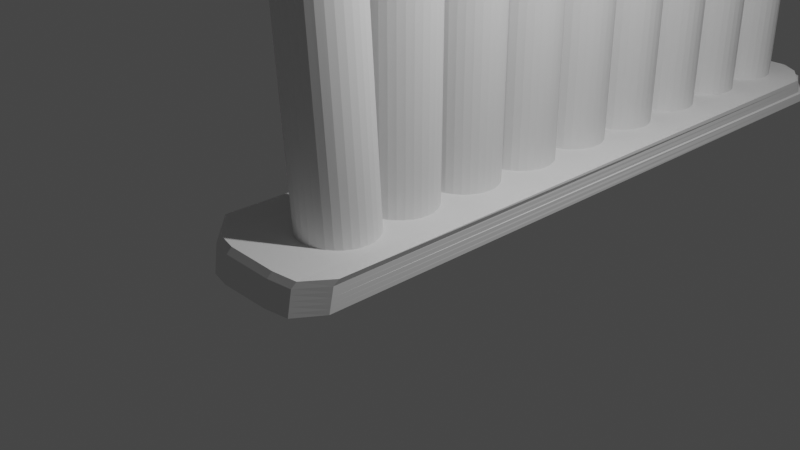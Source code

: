 # Source: woodenwall.blend  (saved by Blender 2.90.8; exported with 4.5.12 LTS)
import bpy
from mathutils import Matrix  # noqa: F401  (used for matrix-valued properties, if any)

bpy.ops.wm.read_factory_settings(use_empty=True)
scene = bpy.context.scene
scene.name = 'Scene'

# ---- collections
col_collection = bpy.data.collections.new('Collection'); scene.collection.children.link(col_collection)

# ---- world
world_world = bpy.data.worlds.new('World'); scene.world = world_world
world_world.use_nodes = True; world_world.node_tree.nodes.clear()
_N = world_world.node_tree.nodes; _L = world_world.node_tree.links
n0 = _N.new('ShaderNodeOutputWorld'); n0.name = 'World Output'; n0.location = (300, 300)
n1 = _N.new('ShaderNodeBackground'); n1.name = 'Background'; n1.location = (10, 300)
n1.inputs[0].default_value = (0.05088, 0.05088, 0.05088, 1.0)
_L.new(n1.outputs[0], n0.inputs[0])
n0.is_active_output = True
world_world.color = (0.05088, 0.05088, 0.05088)
world_world.use_sun_shadow = False
world_world.sun_shadow_jitter_overblur = 0.0

# ---- cameras
cam_camera = bpy.data.cameras.new('Camera')
cam_camera.clip_end = 100.0
cam_camera.ortho_scale = 7.314

# ---- lights
light_light = bpy.data.lights.new('Light', 'POINT')
light_light.transmission_factor = 0.0
light_light.energy = 1000.0
light_light.shadow_soft_size = 0.1
light_light.shadow_maximum_resolution = 0.006
light_light.use_absolute_resolution = True

# ---- meshes
me_cylinder = bpy.data.meshes.new('Cylinder')
me_cylinder.from_pydata([(3.737e-08, 0.4151, -0.04863), (3.737e-08, 0.4151, 7.065), (0.08373, 0.4068, -0.04863), (0.08373, 0.4068, 7.065), (0.1642, 0.3824, -0.04863), (0.1642, 0.3824, 7.065), (0.2384, 0.3428, -0.04863), (0.2384, 0.3428, 7.065), (0.3035, 0.2894, -0.04863), (0.3035, 0.2894, 7.065), (0.3569, 0.2243, -0.04863), (0.3569, 0.2243, 7.065), (0.3965, 0.1501, -0.04863), (0.3965, 0.1501, 7.065), (0.4209, 0.06963, -0.04863), (0.4209, 0.06963, 7.065), (0.4292, -0.0141, -0.04863), (0.4292, -0.0141, 7.065), (0.4209, -0.09783, -0.04863), (0.4209, -0.09783, 7.065), (0.3965, -0.1783, -0.04863), (0.3965, -0.1783, 7.065), (0.3569, -0.2525, -0.04863), (0.3569, -0.2525, 7.065), (0.3035, -0.3176, -0.04863), (0.3035, -0.3176, 7.065), (0.2384, -0.371, -0.04863), (0.2384, -0.371, 7.065), (0.1642, -0.4106, -0.04863), (0.1642, -0.4106, 7.065), (0.08373, -0.435, -0.04863), (0.08373, -0.435, 7.065), (-1.025e-07, -0.4433, -0.04863), (-1.025e-07, -0.4433, 7.065), (-0.08373, -0.435, -0.04863), (-0.08373, -0.435, 7.065), (-0.1642, -0.4106, -0.04863), (-0.1642, -0.4106, 7.065), (-0.2384, -0.371, -0.04863), (-0.2384, -0.371, 7.065), (-0.3035, -0.3176, -0.04863), (-0.3035, -0.3176, 7.065), (-0.3569, -0.2525, -0.04863), (-0.3569, -0.2525, 7.065), (-0.3965, -0.1783, -0.04863), (-0.3965, -0.1783, 7.065), (-0.4209, -0.09783, -0.04863), (-0.4209, -0.09783, 7.065), (-0.4292, -0.0141, -0.04863), (-0.4292, -0.0141, 7.065), (-0.4209, 0.06963, -0.04863), (-0.4209, 0.06963, 7.065), (-0.3965, 0.1501, -0.04863), (-0.3965, 0.1501, 7.065), (-0.3569, 0.2243, -0.04863), (-0.3569, 0.2243, 7.065), (-0.3035, 0.2894, -0.04863), (-0.3035, 0.2894, 7.065), (-0.2384, 0.3428, -0.04863), (-0.2384, 0.3428, 7.065), (-0.1642, 0.3824, -0.04863), (-0.1642, 0.3824, 7.065), (-0.08373, 0.4068, -0.04863), (-0.08373, 0.4068, 7.065), (0.008584, 1.309, -0.04554), (0.008584, 1.309, 7.068), (0.09231, 1.301, -0.04554), (0.09231, 1.301, 7.068), (0.1728, 1.276, -0.04554), (0.1728, 1.276, 7.068), (0.247, 1.236, -0.04554), (0.247, 1.236, 7.068), (0.3121, 1.183, -0.04554), (0.3121, 1.183, 7.068), (0.3654, 1.118, -0.04554), (0.3654, 1.118, 7.068), (0.4051, 1.044, -0.04554), (0.4051, 1.044, 7.068), (0.4295, 0.9633, -0.04554), (0.4295, 0.9633, 7.068), (0.4378, 0.8796, -0.04554), (0.4378, 0.8796, 7.068), (0.4295, 0.7958, -0.04554), (0.4295, 0.7958, 7.068), (0.4051, 0.7153, -0.04554), (0.4051, 0.7153, 7.068), (0.3654, 0.6411, -0.04554), (0.3654, 0.6411, 7.068), (0.3121, 0.5761, -0.04554), (0.3121, 0.5761, 7.068), (0.247, 0.5227, -0.04554), (0.247, 0.5227, 7.068), (0.1728, 0.4831, -0.04554), (0.1728, 0.4831, 7.068), (0.09231, 0.4586, -0.04554), (0.09231, 0.4586, 7.068), (0.008583, 0.4504, -0.04554), (0.008583, 0.4504, 7.068), (-0.07515, 0.4586, -0.04554), (-0.07515, 0.4586, 7.068), (-0.1557, 0.4831, -0.04554), (-0.1557, 0.4831, 7.068), (-0.2299, 0.5227, -0.04554), (-0.2299, 0.5227, 7.068), (-0.2949, 0.5761, -0.04554), (-0.2949, 0.5761, 7.068), (-0.3483, 0.6411, -0.04554), (-0.3483, 0.6411, 7.068), (-0.3879, 0.7153, -0.04554), (-0.3879, 0.7153, 7.068), (-0.4124, 0.7958, -0.04554), (-0.4124, 0.7958, 7.068), (-0.4206, 0.8796, -0.04554), (-0.4206, 0.8796, 7.068), (-0.4124, 0.9633, -0.04554), (-0.4124, 0.9633, 7.068), (-0.3879, 1.044, -0.04554), (-0.3879, 1.044, 7.068), (-0.3483, 1.118, -0.04554), (-0.3483, 1.118, 7.068), (-0.2949, 1.183, -0.04554), (-0.2949, 1.183, 7.068), (-0.2299, 1.236, -0.04554), (-0.2299, 1.236, 7.068), (-0.1557, 1.276, -0.04554), (-0.1557, 1.276, 7.068), (-0.07515, 1.301, -0.04554), (-0.07515, 1.301, 7.068), (0.001315, 2.199, -0.0717), (0.001315, 2.199, 7.042), (0.08504, 2.191, -0.0717), (0.08504, 2.191, 7.042), (0.1656, 2.167, -0.0717), (0.1656, 2.167, 7.042), (0.2398, 2.127, -0.0717), (0.2398, 2.127, 7.042), (0.3048, 2.074, -0.0717), (0.3048, 2.074, 7.042), (0.3582, 2.009, -0.0717), (0.3582, 2.009, 7.042), (0.3978, 1.934, -0.0717), (0.3978, 1.934, 7.042), (0.4223, 1.854, -0.0717), (0.4223, 1.854, 7.042), (0.4305, 1.77, -0.0717), (0.4305, 1.77, 7.042), (0.4223, 1.686, -0.0717), (0.4223, 1.686, 7.042), (0.3978, 1.606, -0.0717), (0.3978, 1.606, 7.042), (0.3582, 1.532, -0.0717), (0.3582, 1.532, 7.042), (0.3048, 1.467, -0.0717), (0.3048, 1.467, 7.042), (0.2398, 1.413, -0.0717), (0.2398, 1.413, 7.042), (0.1656, 1.374, -0.0717), (0.1656, 1.374, 7.042), (0.08504, 1.349, -0.0717), (0.08504, 1.349, 7.042), (0.001315, 1.341, -0.0717), (0.001315, 1.341, 7.042), (-0.08242, 1.349, -0.0717), (-0.08242, 1.349, 7.042), (-0.1629, 1.374, -0.0717), (-0.1629, 1.374, 7.042), (-0.2371, 1.413, -0.0717), (-0.2371, 1.413, 7.042), (-0.3022, 1.467, -0.0717), (-0.3022, 1.467, 7.042), (-0.3555, 1.532, -0.0717), (-0.3555, 1.532, 7.042), (-0.3952, 1.606, -0.0717), (-0.3952, 1.606, 7.042), (-0.4196, 1.686, -0.0717), (-0.4196, 1.686, 7.042), (-0.4279, 1.77, -0.0717), (-0.4279, 1.77, 7.042), (-0.4196, 1.854, -0.0717), (-0.4196, 1.854, 7.042), (-0.3952, 1.934, -0.0717), (-0.3952, 1.934, 7.042), (-0.3555, 2.009, -0.0717), (-0.3555, 2.009, 7.042), (-0.3022, 2.074, -0.0717), (-0.3022, 2.074, 7.042), (-0.2371, 2.127, -0.0717), (-0.2371, 2.127, 7.042), (-0.1629, 2.167, -0.0717), (-0.1629, 2.167, 7.042), (-0.08241, 2.191, -0.0717), (-0.08241, 2.191, 7.042), (-0.005954, 3.09, -0.09787), (-0.005954, 3.09, 7.016), (0.07778, 3.082, -0.09787), (0.07778, 3.082, 7.016), (0.1583, 3.057, -0.09787), (0.1583, 3.057, 7.016), (0.2325, 3.018, -0.09787), (0.2325, 3.018, 7.016), (0.2975, 2.964, -0.09787), (0.2975, 2.964, 7.016), (0.3509, 2.899, -0.09787), (0.3509, 2.899, 7.016), (0.3906, 2.825, -0.09787), (0.3906, 2.825, 7.016), (0.415, 2.745, -0.09787), (0.415, 2.745, 7.016), (0.4232, 2.661, -0.09787), (0.4232, 2.661, 7.016), (0.415, 2.577, -0.09787), (0.415, 2.577, 7.016), (0.3906, 2.497, -0.09787), (0.3906, 2.497, 7.016), (0.3509, 2.422, -0.09787), (0.3509, 2.422, 7.016), (0.2975, 2.357, -0.09787), (0.2975, 2.357, 7.016), (0.2325, 2.304, -0.09787), (0.2325, 2.304, 7.016), (0.1583, 2.264, -0.09787), (0.1583, 2.264, 7.016), (0.07778, 2.24, -0.09787), (0.07778, 2.24, 7.016), (-0.005954, 2.232, -0.09787), (-0.005954, 2.232, 7.016), (-0.08968, 2.24, -0.09787), (-0.08968, 2.24, 7.016), (-0.1702, 2.264, -0.09787), (-0.1702, 2.264, 7.016), (-0.2444, 2.304, -0.09787), (-0.2444, 2.304, 7.016), (-0.3094, 2.357, -0.09787), (-0.3094, 2.357, 7.016), (-0.3628, 2.422, -0.09787), (-0.3628, 2.422, 7.016), (-0.4025, 2.497, -0.09787), (-0.4025, 2.497, 7.016), (-0.4269, 2.577, -0.09787), (-0.4269, 2.577, 7.016), (-0.4351, 2.661, -0.09787), (-0.4351, 2.661, 7.016), (-0.4269, 2.745, -0.09787), (-0.4269, 2.745, 7.016), (-0.4025, 2.825, -0.09787), (-0.4025, 2.825, 7.016), (-0.3628, 2.899, -0.09787), (-0.3628, 2.899, 7.016), (-0.3094, 2.964, -0.09787), (-0.3094, 2.964, 7.016), (-0.2444, 3.018, -0.09787), (-0.2444, 3.018, 7.016), (-0.1702, 3.057, -0.09787), (-0.1702, 3.057, 7.016), (-0.08968, 3.082, -0.09787), (-0.08968, 3.082, 7.016), (0.001623, 3.979, -0.08161), (0.001623, 3.979, 7.032), (0.08535, 3.971, -0.08161), (0.08535, 3.971, 7.032), (0.1659, 3.946, -0.08161), (0.1659, 3.946, 7.032), (0.2401, 3.907, -0.08161), (0.2401, 3.907, 7.032), (0.3051, 3.853, -0.08161), (0.3051, 3.853, 7.032), (0.3585, 3.788, -0.08161), (0.3585, 3.788, 7.032), (0.3981, 3.714, -0.08161), (0.3981, 3.714, 7.032), (0.4226, 3.633, -0.08161), (0.4226, 3.633, 7.032), (0.4308, 3.55, -0.08161), (0.4308, 3.55, 7.032), (0.4226, 3.466, -0.08161), (0.4226, 3.466, 7.032), (0.3981, 3.385, -0.08161), (0.3981, 3.385, 7.032), (0.3585, 3.311, -0.08161), (0.3585, 3.311, 7.032), (0.3051, 3.246, -0.08161), (0.3051, 3.246, 7.032), (0.2401, 3.193, -0.08161), (0.2401, 3.193, 7.032), (0.1659, 3.153, -0.08161), (0.1659, 3.153, 7.032), (0.08535, 3.129, -0.08161), (0.08535, 3.129, 7.032), (0.001623, 3.121, -0.08161), (0.001623, 3.121, 7.032), (-0.08211, 3.129, -0.08161), (-0.08211, 3.129, 7.032), (-0.1626, 3.153, -0.08161), (-0.1626, 3.153, 7.032), (-0.2368, 3.193, -0.08161), (-0.2368, 3.193, 7.032), (-0.3019, 3.246, -0.08161), (-0.3019, 3.246, 7.032), (-0.3552, 3.311, -0.08161), (-0.3552, 3.311, 7.032), (-0.3949, 3.385, -0.08161), (-0.3949, 3.385, 7.032), (-0.4193, 3.466, -0.08161), (-0.4193, 3.466, 7.032), (-0.4276, 3.55, -0.08161), (-0.4276, 3.55, 7.032), (-0.4193, 3.633, -0.08161), (-0.4193, 3.633, 7.032), (-0.3949, 3.714, -0.08161), (-0.3949, 3.714, 7.032), (-0.3552, 3.788, -0.08161), (-0.3552, 3.788, 7.032), (-0.3019, 3.853, -0.08161), (-0.3019, 3.853, 7.032), (-0.2368, 3.907, -0.08161), (-0.2368, 3.907, 7.032), (-0.1626, 3.946, -0.08161), (-0.1626, 3.946, 7.032), (-0.08211, 3.971, -0.08161), (-0.08211, 3.971, 7.032), (-0.00331, 4.882, -0.1779), (-0.00331, 4.882, 6.936), (0.08042, 4.874, -0.1779), (0.08042, 4.874, 6.936), (0.1609, 4.849, -0.1779), (0.1609, 4.849, 6.936), (0.2351, 4.81, -0.1779), (0.2351, 4.81, 6.936), (0.3002, 4.756, -0.1779), (0.3002, 4.756, 6.936), (0.3535, 4.691, -0.1779), (0.3535, 4.691, 6.936), (0.3932, 4.617, -0.1779), (0.3932, 4.617, 6.936), (0.4176, 4.537, -0.1779), (0.4176, 4.537, 6.936), (0.4259, 4.453, -0.1779), (0.4259, 4.453, 6.936), (0.4176, 4.369, -0.1779), (0.4176, 4.369, 6.936), (0.3932, 4.289, -0.1779), (0.3932, 4.289, 6.936), (0.3535, 4.214, -0.1779), (0.3535, 4.214, 6.936), (0.3002, 4.149, -0.1779), (0.3002, 4.149, 6.936), (0.2351, 4.096, -0.1779), (0.2351, 4.096, 6.936), (0.1609, 4.056, -0.1779), (0.1609, 4.056, 6.936), (0.08042, 4.032, -0.1779), (0.08042, 4.032, 6.936), (-0.00331, 4.024, -0.1779), (-0.00331, 4.024, 6.936), (-0.08704, 4.032, -0.1779), (-0.08704, 4.032, 6.936), (-0.1676, 4.056, -0.1779), (-0.1676, 4.056, 6.936), (-0.2418, 4.096, -0.1779), (-0.2418, 4.096, 6.936), (-0.3068, 4.149, -0.1779), (-0.3068, 4.149, 6.936), (-0.3602, 4.214, -0.1779), (-0.3602, 4.214, 6.936), (-0.3998, 4.289, -0.1779), (-0.3998, 4.289, 6.936), (-0.4242, 4.369, -0.1779), (-0.4242, 4.369, 6.936), (-0.4325, 4.453, -0.1779), (-0.4325, 4.453, 6.936), (-0.4242, 4.537, -0.1779), (-0.4242, 4.537, 6.936), (-0.3998, 4.617, -0.1779), (-0.3998, 4.617, 6.936), (-0.3602, 4.691, -0.1779), (-0.3602, 4.691, 6.936), (-0.3068, 4.756, -0.1779), (-0.3068, 4.756, 6.936), (-0.2418, 4.81, -0.1779), (-0.2418, 4.81, 6.936), (-0.1676, 4.849, -0.1779), (-0.1676, 4.849, 6.936), (-0.08704, 4.874, -0.1779), (-0.08704, 4.874, 6.936), (-0.0002087, 5.785, -0.1215), (-0.0002087, 5.785, 6.992), (0.08352, 5.777, -0.1215), (0.08352, 5.777, 6.992), (0.164, 5.753, -0.1215), (0.164, 5.753, 6.992), (0.2382, 5.713, -0.1215), (0.2382, 5.713, 6.992), (0.3033, 5.659, -0.1215), (0.3033, 5.659, 6.992), (0.3566, 5.594, -0.1215), (0.3566, 5.594, 6.992), (0.3963, 5.52, -0.1215), (0.3963, 5.52, 6.992), (0.4207, 5.44, -0.1215), (0.4207, 5.44, 6.992), (0.429, 5.356, -0.1215), (0.429, 5.356, 6.992), (0.4207, 5.272, -0.1215), (0.4207, 5.272, 6.992), (0.3963, 5.192, -0.1215), (0.3963, 5.192, 6.992), (0.3566, 5.118, -0.1215), (0.3566, 5.118, 6.992), (0.3033, 5.053, -0.1215), (0.3033, 5.053, 6.992), (0.2382, 4.999, -0.1215), (0.2382, 4.999, 6.992), (0.164, 4.959, -0.1215), (0.164, 4.959, 6.992), (0.08352, 4.935, -0.1215), (0.08352, 4.935, 6.992), (-0.0002088, 4.927, -0.1215), (-0.0002088, 4.927, 6.992), (-0.08394, 4.935, -0.1215), (-0.08394, 4.935, 6.992), (-0.1645, 4.959, -0.1215), (-0.1645, 4.959, 6.992), (-0.2387, 4.999, -0.1215), (-0.2387, 4.999, 6.992), (-0.3037, 5.053, -0.1215), (-0.3037, 5.053, 6.992), (-0.3571, 5.118, -0.1215), (-0.3571, 5.118, 6.992), (-0.3967, 5.192, -0.1215), (-0.3967, 5.192, 6.992), (-0.4211, 5.272, -0.1215), (-0.4211, 5.272, 6.992), (-0.4294, 5.356, -0.1215), (-0.4294, 5.356, 6.992), (-0.4211, 5.44, -0.1215), (-0.4211, 5.44, 6.992), (-0.3967, 5.52, -0.1215), (-0.3967, 5.52, 6.992), (-0.3571, 5.594, -0.1215), (-0.3571, 5.594, 6.992), (-0.3037, 5.659, -0.1215), (-0.3037, 5.659, 6.992), (-0.2387, 5.713, -0.1215), (-0.2387, 5.713, 6.992), (-0.1645, 5.753, -0.1215), (-0.1645, 5.753, 6.992), (-0.08394, 5.777, -0.1215), (-0.08394, 5.777, 6.992), (0.002892, 6.688, -0.1911), (0.002892, 6.688, 6.923), (0.08662, 6.68, -0.1911), (0.08662, 6.68, 6.923), (0.1671, 6.656, -0.1911), (0.1671, 6.656, 6.923), (0.2413, 6.616, -0.1911), (0.2413, 6.616, 6.923), (0.3064, 6.563, -0.1911), (0.3064, 6.563, 6.923), (0.3597, 6.498, -0.1911), (0.3597, 6.498, 6.923), (0.3994, 6.423, -0.1911), (0.3994, 6.423, 6.923), (0.4238, 6.343, -0.1911), (0.4238, 6.343, 6.923), (0.4321, 6.259, -0.1911), (0.4321, 6.259, 6.923), (0.4238, 6.175, -0.1911), (0.4238, 6.175, 6.923), (0.3994, 6.095, -0.1911), (0.3994, 6.095, 6.923), (0.3597, 6.021, -0.1911), (0.3597, 6.021, 6.923), (0.3064, 5.956, -0.1911), (0.3064, 5.956, 6.923), (0.2413, 5.902, -0.1911), (0.2413, 5.902, 6.923), (0.1671, 5.863, -0.1911), (0.1671, 5.863, 6.923), (0.08662, 5.838, -0.1911), (0.08662, 5.838, 6.923), (0.002892, 5.83, -0.1911), (0.002892, 5.83, 6.923), (-0.08084, 5.838, -0.1911), (-0.08084, 5.838, 6.923), (-0.1614, 5.863, -0.1911), (-0.1614, 5.863, 6.923), (-0.2356, 5.902, -0.1911), (-0.2356, 5.902, 6.923), (-0.3006, 5.956, -0.1911), (-0.3006, 5.956, 6.923), (-0.354, 6.021, -0.1911), (-0.354, 6.021, 6.923), (-0.3936, 6.095, -0.1911), (-0.3936, 6.095, 6.923), (-0.418, 6.175, -0.1911), (-0.418, 6.175, 6.923), (-0.4263, 6.259, -0.1911), (-0.4263, 6.259, 6.923), (-0.418, 6.343, -0.1911), (-0.418, 6.343, 6.923), (-0.3936, 6.423, -0.1911), (-0.3936, 6.423, 6.923), (-0.354, 6.498, -0.1911), (-0.354, 6.498, 6.923), (-0.3006, 6.563, -0.1911), (-0.3006, 6.563, 6.923), (-0.2356, 6.616, -0.1911), (-0.2356, 6.616, 6.923), (-0.1613, 6.656, -0.1911), (-0.1613, 6.656, 6.923), (-0.08084, 6.68, -0.1911), (-0.08084, 6.68, 6.923), (0.07182, -1.708, 7.056), (0.07182, -1.282, -0.04474), (0.1556, -1.7, 7.057), (0.1556, -1.274, -0.04424), (0.2361, -1.676, 7.058), (0.2361, -1.249, -0.04278), (0.3103, -1.636, 7.06), (0.3103, -1.21, -0.0404), (0.3753, -1.583, 7.064), (0.3753, -1.156, -0.0372), (0.4287, -1.518, 7.067), (0.4287, -1.092, -0.0333), (0.4683, -1.444, 7.072), (0.4683, -1.017, -0.02885), (0.4928, -1.364, 7.077), (0.4928, -0.9371, -0.02402), (0.501, -1.28, 7.082), (0.501, -0.8535, -0.019), (0.4928, -1.196, 7.087), (0.4928, -0.77, -0.01398), (0.4683, -1.116, 7.092), (0.4683, -0.6896, -0.009155), (0.4287, -1.042, 7.096), (0.4287, -0.6155, -0.004705), (0.3753, -0.9771, 7.1), (0.3753, -0.5506, -0.0008061), (0.3103, -0.9239, 7.103), (0.3103, -0.4973, 0.002395), (0.2361, -0.8843, 7.106), (0.2361, -0.4577, 0.004773), (0.1556, -0.8599, 7.107), (0.1556, -0.4334, 0.006237), (0.07182, -0.8517, 7.107), (0.07182, -0.4251, 0.006732), (-0.01191, -0.8599, 7.107), (-0.01191, -0.4334, 0.006237), (-0.09242, -0.8843, 7.106), (-0.09242, -0.4577, 0.004773), (-0.1666, -0.9239, 7.103), (-0.1666, -0.4973, 0.002395), (-0.2317, -0.9771, 7.1), (-0.2317, -0.5506, -0.0008061), (-0.285, -1.042, 7.096), (-0.285, -0.6155, -0.004705), (-0.3247, -1.116, 7.092), (-0.3247, -0.6896, -0.009155), (-0.3491, -1.196, 7.087), (-0.3491, -0.77, -0.01398), (-0.3574, -1.28, 7.082), (-0.3574, -0.8535, -0.019), (-0.3491, -1.364, 7.077), (-0.3491, -0.9371, -0.02402), (-0.3247, -1.444, 7.072), (-0.3247, -1.017, -0.02885), (-0.285, -1.518, 7.067), (-0.285, -1.092, -0.0333), (-0.2317, -1.583, 7.064), (-0.2317, -1.156, -0.0372), (-0.1666, -1.636, 7.06), (-0.1666, -1.21, -0.0404), (-0.09242, -1.676, 7.058), (-0.09242, -1.249, -0.04278), (-0.01191, -1.7, 7.057), (-0.01191, -1.274, -0.04424)], [], [(0, 1, 3, 2), (2, 3, 5, 4), (4, 5, 7, 6), (6, 7, 9, 8), (8, 9, 11, 10), (10, 11, 13, 12), (12, 13, 15, 14), (14, 15, 17, 16), (16, 17, 19, 18), (18, 19, 21, 20), (20, 21, 23, 22), (22, 23, 25, 24), (24, 25, 27, 26), (26, 27, 29, 28), (28, 29, 31, 30), (30, 31, 33, 32), (32, 33, 35, 34), (34, 35, 37, 36), (36, 37, 39, 38), (38, 39, 41, 40), (40, 41, 43, 42), (42, 43, 45, 44), (44, 45, 47, 46), (46, 47, 49, 48), (48, 49, 51, 50), (50, 51, 53, 52), (52, 53, 55, 54), (54, 55, 57, 56), (56, 57, 59, 58), (58, 59, 61, 60), (3, 1, 63, 61, 59, 57, 55, 53, 51, 49, 47, 45, 43, 41, 39, 37, 35, 33, 31, 29, 27, 25, 23, 21, 19, 17, 15, 13, 11, 9, 7, 5), (60, 61, 63, 62), (62, 63, 1, 0), (0, 2, 4, 6, 8, 10, 12, 14, 16, 18, 20, 22, 24, 26, 28, 30, 32, 34, 36, 38, 40, 42, 44, 46, 48, 50, 52, 54, 56, 58, 60, 62), (64, 65, 67, 66), (66, 67, 69, 68), (68, 69, 71, 70), (70, 71, 73, 72), (72, 73, 75, 74), (74, 75, 77, 76), (76, 77, 79, 78), (78, 79, 81, 80), (80, 81, 83, 82), (82, 83, 85, 84), (84, 85, 87, 86), (86, 87, 89, 88), (88, 89, 91, 90), (90, 91, 93, 92), (92, 93, 95, 94), (94, 95, 97, 96), (96, 97, 99, 98), (98, 99, 101, 100), (100, 101, 103, 102), (102, 103, 105, 104), (104, 105, 107, 106), (106, 107, 109, 108), (108, 109, 111, 110), (110, 111, 113, 112), (112, 113, 115, 114), (114, 115, 117, 116), (116, 117, 119, 118), (118, 119, 121, 120), (120, 121, 123, 122), (122, 123, 125, 124), (67, 65, 127, 125, 123, 121, 119, 117, 115, 113, 111, 109, 107, 105, 103, 101, 99, 97, 95, 93, 91, 89, 87, 85, 83, 81, 79, 77, 75, 73, 71, 69), (124, 125, 127, 126), (126, 127, 65, 64), (64, 66, 68, 70, 72, 74, 76, 78, 80, 82, 84, 86, 88, 90, 92, 94, 96, 98, 100, 102, 104, 106, 108, 110, 112, 114, 116, 118, 120, 122, 124, 126), (128, 129, 131, 130), (130, 131, 133, 132), (132, 133, 135, 134), (134, 135, 137, 136), (136, 137, 139, 138), (138, 139, 141, 140), (140, 141, 143, 142), (142, 143, 145, 144), (144, 145, 147, 146), (146, 147, 149, 148), (148, 149, 151, 150), (150, 151, 153, 152), (152, 153, 155, 154), (154, 155, 157, 156), (156, 157, 159, 158), (158, 159, 161, 160), (160, 161, 163, 162), (162, 163, 165, 164), (164, 165, 167, 166), (166, 167, 169, 168), (168, 169, 171, 170), (170, 171, 173, 172), (172, 173, 175, 174), (174, 175, 177, 176), (176, 177, 179, 178), (178, 179, 181, 180), (180, 181, 183, 182), (182, 183, 185, 184), (184, 185, 187, 186), (186, 187, 189, 188), (131, 129, 191, 189, 187, 185, 183, 181, 179, 177, 175, 173, 171, 169, 167, 165, 163, 161, 159, 157, 155, 153, 151, 149, 147, 145, 143, 141, 139, 137, 135, 133), (188, 189, 191, 190), (190, 191, 129, 128), (128, 130, 132, 134, 136, 138, 140, 142, 144, 146, 148, 150, 152, 154, 156, 158, 160, 162, 164, 166, 168, 170, 172, 174, 176, 178, 180, 182, 184, 186, 188, 190), (192, 193, 195, 194), (194, 195, 197, 196), (196, 197, 199, 198), (198, 199, 201, 200), (200, 201, 203, 202), (202, 203, 205, 204), (204, 205, 207, 206), (206, 207, 209, 208), (208, 209, 211, 210), (210, 211, 213, 212), (212, 213, 215, 214), (214, 215, 217, 216), (216, 217, 219, 218), (218, 219, 221, 220), (220, 221, 223, 222), (222, 223, 225, 224), (224, 225, 227, 226), (226, 227, 229, 228), (228, 229, 231, 230), (230, 231, 233, 232), (232, 233, 235, 234), (234, 235, 237, 236), (236, 237, 239, 238), (238, 239, 241, 240), (240, 241, 243, 242), (242, 243, 245, 244), (244, 245, 247, 246), (246, 247, 249, 248), (248, 249, 251, 250), (250, 251, 253, 252), (195, 193, 255, 253, 251, 249, 247, 245, 243, 241, 239, 237, 235, 233, 231, 229, 227, 225, 223, 221, 219, 217, 215, 213, 211, 209, 207, 205, 203, 201, 199, 197), (252, 253, 255, 254), (254, 255, 193, 192), (192, 194, 196, 198, 200, 202, 204, 206, 208, 210, 212, 214, 216, 218, 220, 222, 224, 226, 228, 230, 232, 234, 236, 238, 240, 242, 244, 246, 248, 250, 252, 254), (256, 257, 259, 258), (258, 259, 261, 260), (260, 261, 263, 262), (262, 263, 265, 264), (264, 265, 267, 266), (266, 267, 269, 268), (268, 269, 271, 270), (270, 271, 273, 272), (272, 273, 275, 274), (274, 275, 277, 276), (276, 277, 279, 278), (278, 279, 281, 280), (280, 281, 283, 282), (282, 283, 285, 284), (284, 285, 287, 286), (286, 287, 289, 288), (288, 289, 291, 290), (290, 291, 293, 292), (292, 293, 295, 294), (294, 295, 297, 296), (296, 297, 299, 298), (298, 299, 301, 300), (300, 301, 303, 302), (302, 303, 305, 304), (304, 305, 307, 306), (306, 307, 309, 308), (308, 309, 311, 310), (310, 311, 313, 312), (312, 313, 315, 314), (314, 315, 317, 316), (259, 257, 319, 317, 315, 313, 311, 309, 307, 305, 303, 301, 299, 297, 295, 293, 291, 289, 287, 285, 283, 281, 279, 277, 275, 273, 271, 269, 267, 265, 263, 261), (316, 317, 319, 318), (318, 319, 257, 256), (256, 258, 260, 262, 264, 266, 268, 270, 272, 274, 276, 278, 280, 282, 284, 286, 288, 290, 292, 294, 296, 298, 300, 302, 304, 306, 308, 310, 312, 314, 316, 318), (320, 321, 323, 322), (322, 323, 325, 324), (324, 325, 327, 326), (326, 327, 329, 328), (328, 329, 331, 330), (330, 331, 333, 332), (332, 333, 335, 334), (334, 335, 337, 336), (336, 337, 339, 338), (338, 339, 341, 340), (340, 341, 343, 342), (342, 343, 345, 344), (344, 345, 347, 346), (346, 347, 349, 348), (348, 349, 351, 350), (350, 351, 353, 352), (352, 353, 355, 354), (354, 355, 357, 356), (356, 357, 359, 358), (358, 359, 361, 360), (360, 361, 363, 362), (362, 363, 365, 364), (364, 365, 367, 366), (366, 367, 369, 368), (368, 369, 371, 370), (370, 371, 373, 372), (372, 373, 375, 374), (374, 375, 377, 376), (376, 377, 379, 378), (378, 379, 381, 380), (323, 321, 383, 381, 379, 377, 375, 373, 371, 369, 367, 365, 363, 361, 359, 357, 355, 353, 351, 349, 347, 345, 343, 341, 339, 337, 335, 333, 331, 329, 327, 325), (380, 381, 383, 382), (382, 383, 321, 320), (320, 322, 324, 326, 328, 330, 332, 334, 336, 338, 340, 342, 344, 346, 348, 350, 352, 354, 356, 358, 360, 362, 364, 366, 368, 370, 372, 374, 376, 378, 380, 382), (384, 385, 387, 386), (386, 387, 389, 388), (388, 389, 391, 390), (390, 391, 393, 392), (392, 393, 395, 394), (394, 395, 397, 396), (396, 397, 399, 398), (398, 399, 401, 400), (400, 401, 403, 402), (402, 403, 405, 404), (404, 405, 407, 406), (406, 407, 409, 408), (408, 409, 411, 410), (410, 411, 413, 412), (412, 413, 415, 414), (414, 415, 417, 416), (416, 417, 419, 418), (418, 419, 421, 420), (420, 421, 423, 422), (422, 423, 425, 424), (424, 425, 427, 426), (426, 427, 429, 428), (428, 429, 431, 430), (430, 431, 433, 432), (432, 433, 435, 434), (434, 435, 437, 436), (436, 437, 439, 438), (438, 439, 441, 440), (440, 441, 443, 442), (442, 443, 445, 444), (387, 385, 447, 445, 443, 441, 439, 437, 435, 433, 431, 429, 427, 425, 423, 421, 419, 417, 415, 413, 411, 409, 407, 405, 403, 401, 399, 397, 395, 393, 391, 389), (444, 445, 447, 446), (446, 447, 385, 384), (384, 386, 388, 390, 392, 394, 396, 398, 400, 402, 404, 406, 408, 410, 412, 414, 416, 418, 420, 422, 424, 426, 428, 430, 432, 434, 436, 438, 440, 442, 444, 446), (448, 449, 451, 450), (450, 451, 453, 452), (452, 453, 455, 454), (454, 455, 457, 456), (456, 457, 459, 458), (458, 459, 461, 460), (460, 461, 463, 462), (462, 463, 465, 464), (464, 465, 467, 466), (466, 467, 469, 468), (468, 469, 471, 470), (470, 471, 473, 472), (472, 473, 475, 474), (474, 475, 477, 476), (476, 477, 479, 478), (478, 479, 481, 480), (480, 481, 483, 482), (482, 483, 485, 484), (484, 485, 487, 486), (486, 487, 489, 488), (488, 489, 491, 490), (490, 491, 493, 492), (492, 493, 495, 494), (494, 495, 497, 496), (496, 497, 499, 498), (498, 499, 501, 500), (500, 501, 503, 502), (502, 503, 505, 504), (504, 505, 507, 506), (506, 507, 509, 508), (451, 449, 511, 509, 507, 505, 503, 501, 499, 497, 495, 493, 491, 489, 487, 485, 483, 481, 479, 477, 475, 473, 471, 469, 467, 465, 463, 461, 459, 457, 455, 453), (508, 509, 511, 510), (510, 511, 449, 448), (448, 450, 452, 454, 456, 458, 460, 462, 464, 466, 468, 470, 472, 474, 476, 478, 480, 482, 484, 486, 488, 490, 492, 494, 496, 498, 500, 502, 504, 506, 508, 510), (512, 513, 515, 514), (514, 515, 517, 516), (516, 517, 519, 518), (518, 519, 521, 520), (520, 521, 523, 522), (522, 523, 525, 524), (524, 525, 527, 526), (526, 527, 529, 528), (528, 529, 531, 530), (530, 531, 533, 532), (532, 533, 535, 534), (534, 535, 537, 536), (536, 537, 539, 538), (538, 539, 541, 540), (540, 541, 543, 542), (542, 543, 545, 544), (544, 545, 547, 546), (546, 547, 549, 548), (548, 549, 551, 550), (550, 551, 553, 552), (552, 553, 555, 554), (554, 555, 557, 556), (556, 557, 559, 558), (558, 559, 561, 560), (560, 561, 563, 562), (562, 563, 565, 564), (564, 565, 567, 566), (566, 567, 569, 568), (568, 569, 571, 570), (570, 571, 573, 572), (515, 513, 575, 573, 571, 569, 567, 565, 563, 561, 559, 557, 555, 553, 551, 549, 547, 545, 543, 541, 539, 537, 535, 533, 531, 529, 527, 525, 523, 521, 519, 517), (572, 573, 575, 574), (574, 575, 513, 512), (512, 514, 516, 518, 520, 522, 524, 526, 528, 530, 532, 534, 536, 538, 540, 542, 544, 546, 548, 550, 552, 554, 556, 558, 560, 562, 564, 566, 568, 570, 572, 574)])
_uv = me_cylinder.uv_layers.new(name='UVMap')
_uv.uv.foreach_set('vector', [1.0, 0.5, 1.0, 1.0, 0.9688, 1.0, 0.9688, 0.5, 0.9688, 0.5, 0.9688, 1.0, 0.9375, 1.0, 0.9375, 0.5, 0.9375, 0.5, 0.9375, 1.0, 0.9062, 1.0, 0.9062, 0.5, 0.9062, 0.5, 0.9062, 1.0, 0.875, 1.0, 0.875, 0.5, 0.875, 0.5, 0.875, 1.0, 0.8438, 1.0, 0.8438, 0.5, 0.8438, 0.5, 0.8438, 1.0, 0.8125, 1.0, 0.8125, 0.5, 0.8125, 0.5, 0.8125, 1.0, 0.7812, 1.0, 0.7812, 0.5, 0.7812, 0.5, 0.7812, 1.0, 0.75, 1.0, 0.75, 0.5, 0.75, 0.5, 0.75, 1.0, 0.7188, 1.0, 0.7188, 0.5, 0.7188, 0.5, 0.7188, 1.0, 0.6875, 1.0, 0.6875, 0.5, 0.6875, 0.5, 0.6875, 1.0, 0.6562, 1.0, 0.6562, 0.5, 0.6562, 0.5, 0.6562, 1.0, 0.625, 1.0, 0.625, 0.5, 0.625, 0.5, 0.625, 1.0, 0.5938, 1.0, 0.5938, 0.5, 0.5938, 0.5, 0.5938, 1.0, 0.5625, 1.0, 0.5625, 0.5, 0.5625, 0.5, 0.5625, 1.0, 0.5312, 1.0, 0.5312, 0.5, 0.5312, 0.5, 0.5312, 1.0, 0.5, 1.0, 0.5, 0.5, 0.5, 0.5, 0.5, 1.0, 0.4688, 1.0, 0.4688, 0.5, 0.4688, 0.5, 0.4688, 1.0, 0.4375, 1.0, 0.4375, 0.5, 0.4375, 0.5, 0.4375, 1.0, 0.4062, 1.0, 0.4062, 0.5, 0.4062, 0.5, 0.4062, 1.0, 0.375, 1.0, 0.375, 0.5, 0.375, 0.5, 0.375, 1.0, 0.3438, 1.0, 0.3438, 0.5, 0.3438, 0.5, 0.3438, 1.0, 0.3125, 1.0, 0.3125, 0.5, 0.3125, 0.5, 0.3125, 1.0, 0.2812, 1.0, 0.2812, 0.5, 0.2812, 0.5, 0.2812, 1.0, 0.25, 1.0, 0.25, 0.5, 0.25, 0.5, 0.25, 1.0, 0.2188, 1.0, 0.2188, 0.5, 0.2188, 0.5, 0.2188, 1.0, 0.1875, 1.0, 0.1875, 0.5, 0.1875, 0.5, 0.1875, 1.0, 0.1562, 1.0, 0.1562, 0.5, 0.1562, 0.5, 0.1562, 1.0, 0.125, 1.0, 0.125, 0.5, 0.125, 0.5, 0.125, 1.0, 0.09375, 1.0, 0.09375, 0.5, 0.09375, 0.5, 0.09375, 1.0, 0.0625, 1.0, 0.0625, 0.5, 0.2968, 0.4854, 0.25, 0.49, 0.2032, 0.4854, 0.1582, 0.4717, 0.1167, 0.4496, 0.08029, 0.4197, 0.05045, 0.3833, 0.02827, 0.3418, 0.01461, 0.2968, 0.01, 0.25, 0.01461, 0.2032, 0.02827, 0.1582, 0.05045, 0.1167, 0.08029, 0.08029, 0.1167, 0.05045, 0.1582, 0.02827, 0.2032, 0.01461, 0.25, 0.01, 0.2968, 0.01461, 0.3418, 0.02827, 0.3833, 0.05045, 0.4197, 0.08029, 0.4496, 0.1167, 0.4717, 0.1582, 0.4854, 0.2032, 0.49, 0.25, 0.4854, 0.2968, 0.4717, 0.3418, 0.4496, 0.3833, 0.4197, 0.4197, 0.3833, 0.4496, 0.3418, 0.4717, 0.0625, 0.5, 0.0625, 1.0, 0.03125, 1.0, 0.03125, 0.5, 0.03125, 0.5, 0.03125, 1.0, 0.0, 1.0, 0.0, 0.5, 0.75, 0.49, 0.7968, 0.4854, 0.8418, 0.4717, 0.8833, 0.4496, 0.9197, 0.4197, 0.9496, 0.3833, 0.9717, 0.3418, 0.9854, 0.2968, 0.99, 0.25, 0.9854, 0.2032, 0.9717, 0.1582, 0.9496, 0.1167, 0.9197, 0.08029, 0.8833, 0.05045, 0.8418, 0.02827, 0.7968, 0.01461, 0.75, 0.01, 0.7032, 0.01461, 0.6582, 0.02827, 0.6167, 0.05045, 0.5803, 0.08029, 0.5504, 0.1167, 0.5283, 0.1582, 0.5146, 0.2032, 0.51, 0.25, 0.5146, 0.2968, 0.5283, 0.3418, 0.5504, 0.3833, 0.5803, 0.4197, 0.6167, 0.4496, 0.6582, 0.4717, 0.7032, 0.4854, 1.0, 0.5, 1.0, 1.0, 0.9688, 1.0, 0.9688, 0.5, 0.9688, 0.5, 0.9688, 1.0, 0.9375, 1.0, 0.9375, 0.5, 0.9375, 0.5, 0.9375, 1.0, 0.9062, 1.0, 0.9062, 0.5, 0.9062, 0.5, 0.9062, 1.0, 0.875, 1.0, 0.875, 0.5, 0.875, 0.5, 0.875, 1.0, 0.8438, 1.0, 0.8438, 0.5, 0.8438, 0.5, 0.8438, 1.0, 0.8125, 1.0, 0.8125, 0.5, 0.8125, 0.5, 0.8125, 1.0, 0.7812, 1.0, 0.7812, 0.5, 0.7812, 0.5, 0.7812, 1.0, 0.75, 1.0, 0.75, 0.5, 0.75, 0.5, 0.75, 1.0, 0.7188, 1.0, 0.7188, 0.5, 0.7188, 0.5, 0.7188, 1.0, 0.6875, 1.0, 0.6875, 0.5, 0.6875, 0.5, 0.6875, 1.0, 0.6562, 1.0, 0.6562, 0.5, 0.6562, 0.5, 0.6562, 1.0, 0.625, 1.0, 0.625, 0.5, 0.625, 0.5, 0.625, 1.0, 0.5938, 1.0, 0.5938, 0.5, 0.5938, 0.5, 0.5938, 1.0, 0.5625, 1.0, 0.5625, 0.5, 0.5625, 0.5, 0.5625, 1.0, 0.5312, 1.0, 0.5312, 0.5, 0.5312, 0.5, 0.5312, 1.0, 0.5, 1.0, 0.5, 0.5, 0.5, 0.5, 0.5, 1.0, 0.4688, 1.0, 0.4688, 0.5, 0.4688, 0.5, 0.4688, 1.0, 0.4375, 1.0, 0.4375, 0.5, 0.4375, 0.5, 0.4375, 1.0, 0.4062, 1.0, 0.4062, 0.5, 0.4062, 0.5, 0.4062, 1.0, 0.375, 1.0, 0.375, 0.5, 0.375, 0.5, 0.375, 1.0, 0.3438, 1.0, 0.3438, 0.5, 0.3438, 0.5, 0.3438, 1.0, 0.3125, 1.0, 0.3125, 0.5, 0.3125, 0.5, 0.3125, 1.0, 0.2812, 1.0, 0.2812, 0.5, 0.2812, 0.5, 0.2812, 1.0, 0.25, 1.0, 0.25, 0.5, 0.25, 0.5, 0.25, 1.0, 0.2188, 1.0, 0.2188, 0.5, 0.2188, 0.5, 0.2188, 1.0, 0.1875, 1.0, 0.1875, 0.5, 0.1875, 0.5, 0.1875, 1.0, 0.1562, 1.0, 0.1562, 0.5, 0.1562, 0.5, 0.1562, 1.0, 0.125, 1.0, 0.125, 0.5, 0.125, 0.5, 0.125, 1.0, 0.09375, 1.0, 0.09375, 0.5, 0.09375, 0.5, 0.09375, 1.0, 0.0625, 1.0, 0.0625, 0.5, 0.2968, 0.4854, 0.25, 0.49, 0.2032, 0.4854, 0.1582, 0.4717, 0.1167, 0.4496, 0.08029, 0.4197, 0.05045, 0.3833, 0.02827, 0.3418, 0.01461, 0.2968, 0.01, 0.25, 0.01461, 0.2032, 0.02827, 0.1582, 0.05045, 0.1167, 0.08029, 0.08029, 0.1167, 0.05045, 0.1582, 0.02827, 0.2032, 0.01461, 0.25, 0.01, 0.2968, 0.01461, 0.3418, 0.02827, 0.3833, 0.05045, 0.4197, 0.08029, 0.4496, 0.1167, 0.4717, 0.1582, 0.4854, 0.2032, 0.49, 0.25, 0.4854, 0.2968, 0.4717, 0.3418, 0.4496, 0.3833, 0.4197, 0.4197, 0.3833, 0.4496, 0.3418, 0.4717, 0.0625, 0.5, 0.0625, 1.0, 0.03125, 1.0, 0.03125, 0.5, 0.03125, 0.5, 0.03125, 1.0, 0.0, 1.0, 0.0, 0.5, 0.75, 0.49, 0.7968, 0.4854, 0.8418, 0.4717, 0.8833, 0.4496, 0.9197, 0.4197, 0.9496, 0.3833, 0.9717, 0.3418, 0.9854, 0.2968, 0.99, 0.25, 0.9854, 0.2032, 0.9717, 0.1582, 0.9496, 0.1167, 0.9197, 0.08029, 0.8833, 0.05045, 0.8418, 0.02827, 0.7968, 0.01461, 0.75, 0.01, 0.7032, 0.01461, 0.6582, 0.02827, 0.6167, 0.05045, 0.5803, 0.08029, 0.5504, 0.1167, 0.5283, 0.1582, 0.5146, 0.2032, 0.51, 0.25, 0.5146, 0.2968, 0.5283, 0.3418, 0.5504, 0.3833, 0.5803, 0.4197, 0.6167, 0.4496, 0.6582, 0.4717, 0.7032, 0.4854, 1.0, 0.5, 1.0, 1.0, 0.9688, 1.0, 0.9688, 0.5, 0.9688, 0.5, 0.9688, 1.0, 0.9375, 1.0, 0.9375, 0.5, 0.9375, 0.5, 0.9375, 1.0, 0.9062, 1.0, 0.9062, 0.5, 0.9062, 0.5, 0.9062, 1.0, 0.875, 1.0, 0.875, 0.5, 0.875, 0.5, 0.875, 1.0, 0.8438, 1.0, 0.8438, 0.5, 0.8438, 0.5, 0.8438, 1.0, 0.8125, 1.0, 0.8125, 0.5, 0.8125, 0.5, 0.8125, 1.0, 0.7812, 1.0, 0.7812, 0.5, 0.7812, 0.5, 0.7812, 1.0, 0.75, 1.0, 0.75, 0.5, 0.75, 0.5, 0.75, 1.0, 0.7188, 1.0, 0.7188, 0.5, 0.7188, 0.5, 0.7188, 1.0, 0.6875, 1.0, 0.6875, 0.5, 0.6875, 0.5, 0.6875, 1.0, 0.6562, 1.0, 0.6562, 0.5, 0.6562, 0.5, 0.6562, 1.0, 0.625, 1.0, 0.625, 0.5, 0.625, 0.5, 0.625, 1.0, 0.5938, 1.0, 0.5938, 0.5, 0.5938, 0.5, 0.5938, 1.0, 0.5625, 1.0, 0.5625, 0.5, 0.5625, 0.5, 0.5625, 1.0, 0.5312, 1.0, 0.5312, 0.5, 0.5312, 0.5, 0.5312, 1.0, 0.5, 1.0, 0.5, 0.5, 0.5, 0.5, 0.5, 1.0, 0.4688, 1.0, 0.4688, 0.5, 0.4688, 0.5, 0.4688, 1.0, 0.4375, 1.0, 0.4375, 0.5, 0.4375, 0.5, 0.4375, 1.0, 0.4062, 1.0, 0.4062, 0.5, 0.4062, 0.5, 0.4062, 1.0, 0.375, 1.0, 0.375, 0.5, 0.375, 0.5, 0.375, 1.0, 0.3438, 1.0, 0.3438, 0.5, 0.3438, 0.5, 0.3438, 1.0, 0.3125, 1.0, 0.3125, 0.5, 0.3125, 0.5, 0.3125, 1.0, 0.2812, 1.0, 0.2812, 0.5, 0.2812, 0.5, 0.2812, 1.0, 0.25, 1.0, 0.25, 0.5, 0.25, 0.5, 0.25, 1.0, 0.2188, 1.0, 0.2188, 0.5, 0.2188, 0.5, 0.2188, 1.0, 0.1875, 1.0, 0.1875, 0.5, 0.1875, 0.5, 0.1875, 1.0, 0.1562, 1.0, 0.1562, 0.5, 0.1562, 0.5, 0.1562, 1.0, 0.125, 1.0, 0.125, 0.5, 0.125, 0.5, 0.125, 1.0, 0.09375, 1.0, 0.09375, 0.5, 0.09375, 0.5, 0.09375, 1.0, 0.0625, 1.0, 0.0625, 0.5, 0.2968, 0.4854, 0.25, 0.49, 0.2032, 0.4854, 0.1582, 0.4717, 0.1167, 0.4496, 0.08029, 0.4197, 0.05045, 0.3833, 0.02827, 0.3418, 0.01461, 0.2968, 0.01, 0.25, 0.01461, 0.2032, 0.02827, 0.1582, 0.05045, 0.1167, 0.08029, 0.08029, 0.1167, 0.05045, 0.1582, 0.02827, 0.2032, 0.01461, 0.25, 0.01, 0.2968, 0.01461, 0.3418, 0.02827, 0.3833, 0.05045, 0.4197, 0.08029, 0.4496, 0.1167, 0.4717, 0.1582, 0.4854, 0.2032, 0.49, 0.25, 0.4854, 0.2968, 0.4717, 0.3418, 0.4496, 0.3833, 0.4197, 0.4197, 0.3833, 0.4496, 0.3418, 0.4717, 0.0625, 0.5, 0.0625, 1.0, 0.03125, 1.0, 0.03125, 0.5, 0.03125, 0.5, 0.03125, 1.0, 0.0, 1.0, 0.0, 0.5, 0.75, 0.49, 0.7968, 0.4854, 0.8418, 0.4717, 0.8833, 0.4496, 0.9197, 0.4197, 0.9496, 0.3833, 0.9717, 0.3418, 0.9854, 0.2968, 0.99, 0.25, 0.9854, 0.2032, 0.9717, 0.1582, 0.9496, 0.1167, 0.9197, 0.08029, 0.8833, 0.05045, 0.8418, 0.02827, 0.7968, 0.01461, 0.75, 0.01, 0.7032, 0.01461, 0.6582, 0.02827, 0.6167, 0.05045, 0.5803, 0.08029, 0.5504, 0.1167, 0.5283, 0.1582, 0.5146, 0.2032, 0.51, 0.25, 0.5146, 0.2968, 0.5283, 0.3418, 0.5504, 0.3833, 0.5803, 0.4197, 0.6167, 0.4496, 0.6582, 0.4717, 0.7032, 0.4854, 1.0, 0.5, 1.0, 1.0, 0.9688, 1.0, 0.9688, 0.5, 0.9688, 0.5, 0.9688, 1.0, 0.9375, 1.0, 0.9375, 0.5, 0.9375, 0.5, 0.9375, 1.0, 0.9062, 1.0, 0.9062, 0.5, 0.9062, 0.5, 0.9062, 1.0, 0.875, 1.0, 0.875, 0.5, 0.875, 0.5, 0.875, 1.0, 0.8438, 1.0, 0.8438, 0.5, 0.8438, 0.5, 0.8438, 1.0, 0.8125, 1.0, 0.8125, 0.5, 0.8125, 0.5, 0.8125, 1.0, 0.7812, 1.0, 0.7812, 0.5, 0.7812, 0.5, 0.7812, 1.0, 0.75, 1.0, 0.75, 0.5, 0.75, 0.5, 0.75, 1.0, 0.7188, 1.0, 0.7188, 0.5, 0.7188, 0.5, 0.7188, 1.0, 0.6875, 1.0, 0.6875, 0.5, 0.6875, 0.5, 0.6875, 1.0, 0.6562, 1.0, 0.6562, 0.5, 0.6562, 0.5, 0.6562, 1.0, 0.625, 1.0, 0.625, 0.5, 0.625, 0.5, 0.625, 1.0, 0.5938, 1.0, 0.5938, 0.5, 0.5938, 0.5, 0.5938, 1.0, 0.5625, 1.0, 0.5625, 0.5, 0.5625, 0.5, 0.5625, 1.0, 0.5312, 1.0, 0.5312, 0.5, 0.5312, 0.5, 0.5312, 1.0, 0.5, 1.0, 0.5, 0.5, 0.5, 0.5, 0.5, 1.0, 0.4688, 1.0, 0.4688, 0.5, 0.4688, 0.5, 0.4688, 1.0, 0.4375, 1.0, 0.4375, 0.5, 0.4375, 0.5, 0.4375, 1.0, 0.4062, 1.0, 0.4062, 0.5, 0.4062, 0.5, 0.4062, 1.0, 0.375, 1.0, 0.375, 0.5, 0.375, 0.5, 0.375, 1.0, 0.3438, 1.0, 0.3438, 0.5, 0.3438, 0.5, 0.3438, 1.0, 0.3125, 1.0, 0.3125, 0.5, 0.3125, 0.5, 0.3125, 1.0, 0.2812, 1.0, 0.2812, 0.5, 0.2812, 0.5, 0.2812, 1.0, 0.25, 1.0, 0.25, 0.5, 0.25, 0.5, 0.25, 1.0, 0.2188, 1.0, 0.2188, 0.5, 0.2188, 0.5, 0.2188, 1.0, 0.1875, 1.0, 0.1875, 0.5, 0.1875, 0.5, 0.1875, 1.0, 0.1562, 1.0, 0.1562, 0.5, 0.1562, 0.5, 0.1562, 1.0, 0.125, 1.0, 0.125, 0.5, 0.125, 0.5, 0.125, 1.0, 0.09375, 1.0, 0.09375, 0.5, 0.09375, 0.5, 0.09375, 1.0, 0.0625, 1.0, 0.0625, 0.5, 0.2968, 0.4854, 0.25, 0.49, 0.2032, 0.4854, 0.1582, 0.4717, 0.1167, 0.4496, 0.08029, 0.4197, 0.05045, 0.3833, 0.02827, 0.3418, 0.01461, 0.2968, 0.01, 0.25, 0.01461, 0.2032, 0.02827, 0.1582, 0.05045, 0.1167, 0.08029, 0.08029, 0.1167, 0.05045, 0.1582, 0.02827, 0.2032, 0.01461, 0.25, 0.01, 0.2968, 0.01461, 0.3418, 0.02827, 0.3833, 0.05045, 0.4197, 0.08029, 0.4496, 0.1167, 0.4717, 0.1582, 0.4854, 0.2032, 0.49, 0.25, 0.4854, 0.2968, 0.4717, 0.3418, 0.4496, 0.3833, 0.4197, 0.4197, 0.3833, 0.4496, 0.3418, 0.4717, 0.0625, 0.5, 0.0625, 1.0, 0.03125, 1.0, 0.03125, 0.5, 0.03125, 0.5, 0.03125, 1.0, 0.0, 1.0, 0.0, 0.5, 0.75, 0.49, 0.7968, 0.4854, 0.8418, 0.4717, 0.8833, 0.4496, 0.9197, 0.4197, 0.9496, 0.3833, 0.9717, 0.3418, 0.9854, 0.2968, 0.99, 0.25, 0.9854, 0.2032, 0.9717, 0.1582, 0.9496, 0.1167, 0.9197, 0.08029, 0.8833, 0.05045, 0.8418, 0.02827, 0.7968, 0.01461, 0.75, 0.01, 0.7032, 0.01461, 0.6582, 0.02827, 0.6167, 0.05045, 0.5803, 0.08029, 0.5504, 0.1167, 0.5283, 0.1582, 0.5146, 0.2032, 0.51, 0.25, 0.5146, 0.2968, 0.5283, 0.3418, 0.5504, 0.3833, 0.5803, 0.4197, 0.6167, 0.4496, 0.6582, 0.4717, 0.7032, 0.4854, 1.0, 0.5, 1.0, 1.0, 0.9688, 1.0, 0.9688, 0.5, 0.9688, 0.5, 0.9688, 1.0, 0.9375, 1.0, 0.9375, 0.5, 0.9375, 0.5, 0.9375, 1.0, 0.9062, 1.0, 0.9062, 0.5, 0.9062, 0.5, 0.9062, 1.0, 0.875, 1.0, 0.875, 0.5, 0.875, 0.5, 0.875, 1.0, 0.8438, 1.0, 0.8438, 0.5, 0.8438, 0.5, 0.8438, 1.0, 0.8125, 1.0, 0.8125, 0.5, 0.8125, 0.5, 0.8125, 1.0, 0.7812, 1.0, 0.7812, 0.5, 0.7812, 0.5, 0.7812, 1.0, 0.75, 1.0, 0.75, 0.5, 0.75, 0.5, 0.75, 1.0, 0.7188, 1.0, 0.7188, 0.5, 0.7188, 0.5, 0.7188, 1.0, 0.6875, 1.0, 0.6875, 0.5, 0.6875, 0.5, 0.6875, 1.0, 0.6562, 1.0, 0.6562, 0.5, 0.6562, 0.5, 0.6562, 1.0, 0.625, 1.0, 0.625, 0.5, 0.625, 0.5, 0.625, 1.0, 0.5938, 1.0, 0.5938, 0.5, 0.5938, 0.5, 0.5938, 1.0, 0.5625, 1.0, 0.5625, 0.5, 0.5625, 0.5, 0.5625, 1.0, 0.5312, 1.0, 0.5312, 0.5, 0.5312, 0.5, 0.5312, 1.0, 0.5, 1.0, 0.5, 0.5, 0.5, 0.5, 0.5, 1.0, 0.4688, 1.0, 0.4688, 0.5, 0.4688, 0.5, 0.4688, 1.0, 0.4375, 1.0, 0.4375, 0.5, 0.4375, 0.5, 0.4375, 1.0, 0.4062, 1.0, 0.4062, 0.5, 0.4062, 0.5, 0.4062, 1.0, 0.375, 1.0, 0.375, 0.5, 0.375, 0.5, 0.375, 1.0, 0.3438, 1.0, 0.3438, 0.5, 0.3438, 0.5, 0.3438, 1.0, 0.3125, 1.0, 0.3125, 0.5, 0.3125, 0.5, 0.3125, 1.0, 0.2812, 1.0, 0.2812, 0.5, 0.2812, 0.5, 0.2812, 1.0, 0.25, 1.0, 0.25, 0.5, 0.25, 0.5, 0.25, 1.0, 0.2188, 1.0, 0.2188, 0.5, 0.2188, 0.5, 0.2188, 1.0, 0.1875, 1.0, 0.1875, 0.5, 0.1875, 0.5, 0.1875, 1.0, 0.1562, 1.0, 0.1562, 0.5, 0.1562, 0.5, 0.1562, 1.0, 0.125, 1.0, 0.125, 0.5, 0.125, 0.5, 0.125, 1.0, 0.09375, 1.0, 0.09375, 0.5, 0.09375, 0.5, 0.09375, 1.0, 0.0625, 1.0, 0.0625, 0.5, 0.2968, 0.4854, 0.25, 0.49, 0.2032, 0.4854, 0.1582, 0.4717, 0.1167, 0.4496, 0.08029, 0.4197, 0.05045, 0.3833, 0.02827, 0.3418, 0.01461, 0.2968, 0.01, 0.25, 0.01461, 0.2032, 0.02827, 0.1582, 0.05045, 0.1167, 0.08029, 0.08029, 0.1167, 0.05045, 0.1582, 0.02827, 0.2032, 0.01461, 0.25, 0.01, 0.2968, 0.01461, 0.3418, 0.02827, 0.3833, 0.05045, 0.4197, 0.08029, 0.4496, 0.1167, 0.4717, 0.1582, 0.4854, 0.2032, 0.49, 0.25, 0.4854, 0.2968, 0.4717, 0.3418, 0.4496, 0.3833, 0.4197, 0.4197, 0.3833, 0.4496, 0.3418, 0.4717, 0.0625, 0.5, 0.0625, 1.0, 0.03125, 1.0, 0.03125, 0.5, 0.03125, 0.5, 0.03125, 1.0, 0.0, 1.0, 0.0, 0.5, 0.75, 0.49, 0.7968, 0.4854, 0.8418, 0.4717, 0.8833, 0.4496, 0.9197, 0.4197, 0.9496, 0.3833, 0.9717, 0.3418, 0.9854, 0.2968, 0.99, 0.25, 0.9854, 0.2032, 0.9717, 0.1582, 0.9496, 0.1167, 0.9197, 0.08029, 0.8833, 0.05045, 0.8418, 0.02827, 0.7968, 0.01461, 0.75, 0.01, 0.7032, 0.01461, 0.6582, 0.02827, 0.6167, 0.05045, 0.5803, 0.08029, 0.5504, 0.1167, 0.5283, 0.1582, 0.5146, 0.2032, 0.51, 0.25, 0.5146, 0.2968, 0.5283, 0.3418, 0.5504, 0.3833, 0.5803, 0.4197, 0.6167, 0.4496, 0.6582, 0.4717, 0.7032, 0.4854, 1.0, 0.5, 1.0, 1.0, 0.9688, 1.0, 0.9688, 0.5, 0.9688, 0.5, 0.9688, 1.0, 0.9375, 1.0, 0.9375, 0.5, 0.9375, 0.5, 0.9375, 1.0, 0.9062, 1.0, 0.9062, 0.5, 0.9062, 0.5, 0.9062, 1.0, 0.875, 1.0, 0.875, 0.5, 0.875, 0.5, 0.875, 1.0, 0.8438, 1.0, 0.8438, 0.5, 0.8438, 0.5, 0.8438, 1.0, 0.8125, 1.0, 0.8125, 0.5, 0.8125, 0.5, 0.8125, 1.0, 0.7812, 1.0, 0.7812, 0.5, 0.7812, 0.5, 0.7812, 1.0, 0.75, 1.0, 0.75, 0.5, 0.75, 0.5, 0.75, 1.0, 0.7188, 1.0, 0.7188, 0.5, 0.7188, 0.5, 0.7188, 1.0, 0.6875, 1.0, 0.6875, 0.5, 0.6875, 0.5, 0.6875, 1.0, 0.6562, 1.0, 0.6562, 0.5, 0.6562, 0.5, 0.6562, 1.0, 0.625, 1.0, 0.625, 0.5, 0.625, 0.5, 0.625, 1.0, 0.5938, 1.0, 0.5938, 0.5, 0.5938, 0.5, 0.5938, 1.0, 0.5625, 1.0, 0.5625, 0.5, 0.5625, 0.5, 0.5625, 1.0, 0.5312, 1.0, 0.5312, 0.5, 0.5312, 0.5, 0.5312, 1.0, 0.5, 1.0, 0.5, 0.5, 0.5, 0.5, 0.5, 1.0, 0.4688, 1.0, 0.4688, 0.5, 0.4688, 0.5, 0.4688, 1.0, 0.4375, 1.0, 0.4375, 0.5, 0.4375, 0.5, 0.4375, 1.0, 0.4062, 1.0, 0.4062, 0.5, 0.4062, 0.5, 0.4062, 1.0, 0.375, 1.0, 0.375, 0.5, 0.375, 0.5, 0.375, 1.0, 0.3438, 1.0, 0.3438, 0.5, 0.3438, 0.5, 0.3438, 1.0, 0.3125, 1.0, 0.3125, 0.5, 0.3125, 0.5, 0.3125, 1.0, 0.2812, 1.0, 0.2812, 0.5, 0.2812, 0.5, 0.2812, 1.0, 0.25, 1.0, 0.25, 0.5, 0.25, 0.5, 0.25, 1.0, 0.2188, 1.0, 0.2188, 0.5, 0.2188, 0.5, 0.2188, 1.0, 0.1875, 1.0, 0.1875, 0.5, 0.1875, 0.5, 0.1875, 1.0, 0.1562, 1.0, 0.1562, 0.5, 0.1562, 0.5, 0.1562, 1.0, 0.125, 1.0, 0.125, 0.5, 0.125, 0.5, 0.125, 1.0, 0.09375, 1.0, 0.09375, 0.5, 0.09375, 0.5, 0.09375, 1.0, 0.0625, 1.0, 0.0625, 0.5, 0.2968, 0.4854, 0.25, 0.49, 0.2032, 0.4854, 0.1582, 0.4717, 0.1167, 0.4496, 0.08029, 0.4197, 0.05045, 0.3833, 0.02827, 0.3418, 0.01461, 0.2968, 0.01, 0.25, 0.01461, 0.2032, 0.02827, 0.1582, 0.05045, 0.1167, 0.08029, 0.08029, 0.1167, 0.05045, 0.1582, 0.02827, 0.2032, 0.01461, 0.25, 0.01, 0.2968, 0.01461, 0.3418, 0.02827, 0.3833, 0.05045, 0.4197, 0.08029, 0.4496, 0.1167, 0.4717, 0.1582, 0.4854, 0.2032, 0.49, 0.25, 0.4854, 0.2968, 0.4717, 0.3418, 0.4496, 0.3833, 0.4197, 0.4197, 0.3833, 0.4496, 0.3418, 0.4717, 0.0625, 0.5, 0.0625, 1.0, 0.03125, 1.0, 0.03125, 0.5, 0.03125, 0.5, 0.03125, 1.0, 0.0, 1.0, 0.0, 0.5, 0.75, 0.49, 0.7968, 0.4854, 0.8418, 0.4717, 0.8833, 0.4496, 0.9197, 0.4197, 0.9496, 0.3833, 0.9717, 0.3418, 0.9854, 0.2968, 0.99, 0.25, 0.9854, 0.2032, 0.9717, 0.1582, 0.9496, 0.1167, 0.9197, 0.08029, 0.8833, 0.05045, 0.8418, 0.02827, 0.7968, 0.01461, 0.75, 0.01, 0.7032, 0.01461, 0.6582, 0.02827, 0.6167, 0.05045, 0.5803, 0.08029, 0.5504, 0.1167, 0.5283, 0.1582, 0.5146, 0.2032, 0.51, 0.25, 0.5146, 0.2968, 0.5283, 0.3418, 0.5504, 0.3833, 0.5803, 0.4197, 0.6167, 0.4496, 0.6582, 0.4717, 0.7032, 0.4854, 1.0, 0.5, 1.0, 1.0, 0.9688, 1.0, 0.9688, 0.5, 0.9688, 0.5, 0.9688, 1.0, 0.9375, 1.0, 0.9375, 0.5, 0.9375, 0.5, 0.9375, 1.0, 0.9062, 1.0, 0.9062, 0.5, 0.9062, 0.5, 0.9062, 1.0, 0.875, 1.0, 0.875, 0.5, 0.875, 0.5, 0.875, 1.0, 0.8438, 1.0, 0.8438, 0.5, 0.8438, 0.5, 0.8438, 1.0, 0.8125, 1.0, 0.8125, 0.5, 0.8125, 0.5, 0.8125, 1.0, 0.7812, 1.0, 0.7812, 0.5, 0.7812, 0.5, 0.7812, 1.0, 0.75, 1.0, 0.75, 0.5, 0.75, 0.5, 0.75, 1.0, 0.7188, 1.0, 0.7188, 0.5, 0.7188, 0.5, 0.7188, 1.0, 0.6875, 1.0, 0.6875, 0.5, 0.6875, 0.5, 0.6875, 1.0, 0.6562, 1.0, 0.6562, 0.5, 0.6562, 0.5, 0.6562, 1.0, 0.625, 1.0, 0.625, 0.5, 0.625, 0.5, 0.625, 1.0, 0.5938, 1.0, 0.5938, 0.5, 0.5938, 0.5, 0.5938, 1.0, 0.5625, 1.0, 0.5625, 0.5, 0.5625, 0.5, 0.5625, 1.0, 0.5312, 1.0, 0.5312, 0.5, 0.5312, 0.5, 0.5312, 1.0, 0.5, 1.0, 0.5, 0.5, 0.5, 0.5, 0.5, 1.0, 0.4688, 1.0, 0.4688, 0.5, 0.4688, 0.5, 0.4688, 1.0, 0.4375, 1.0, 0.4375, 0.5, 0.4375, 0.5, 0.4375, 1.0, 0.4062, 1.0, 0.4062, 0.5, 0.4062, 0.5, 0.4062, 1.0, 0.375, 1.0, 0.375, 0.5, 0.375, 0.5, 0.375, 1.0, 0.3438, 1.0, 0.3438, 0.5, 0.3438, 0.5, 0.3438, 1.0, 0.3125, 1.0, 0.3125, 0.5, 0.3125, 0.5, 0.3125, 1.0, 0.2812, 1.0, 0.2812, 0.5, 0.2812, 0.5, 0.2812, 1.0, 0.25, 1.0, 0.25, 0.5, 0.25, 0.5, 0.25, 1.0, 0.2188, 1.0, 0.2188, 0.5, 0.2188, 0.5, 0.2188, 1.0, 0.1875, 1.0, 0.1875, 0.5, 0.1875, 0.5, 0.1875, 1.0, 0.1562, 1.0, 0.1562, 0.5, 0.1562, 0.5, 0.1562, 1.0, 0.125, 1.0, 0.125, 0.5, 0.125, 0.5, 0.125, 1.0, 0.09375, 1.0, 0.09375, 0.5, 0.09375, 0.5, 0.09375, 1.0, 0.0625, 1.0, 0.0625, 0.5, 0.2968, 0.4854, 0.25, 0.49, 0.2032, 0.4854, 0.1582, 0.4717, 0.1167, 0.4496, 0.08029, 0.4197, 0.05045, 0.3833, 0.02827, 0.3418, 0.01461, 0.2968, 0.01, 0.25, 0.01461, 0.2032, 0.02827, 0.1582, 0.05045, 0.1167, 0.08029, 0.08029, 0.1167, 0.05045, 0.1582, 0.02827, 0.2032, 0.01461, 0.25, 0.01, 0.2968, 0.01461, 0.3418, 0.02827, 0.3833, 0.05045, 0.4197, 0.08029, 0.4496, 0.1167, 0.4717, 0.1582, 0.4854, 0.2032, 0.49, 0.25, 0.4854, 0.2968, 0.4717, 0.3418, 0.4496, 0.3833, 0.4197, 0.4197, 0.3833, 0.4496, 0.3418, 0.4717, 0.0625, 0.5, 0.0625, 1.0, 0.03125, 1.0, 0.03125, 0.5, 0.03125, 0.5, 0.03125, 1.0, 0.0, 1.0, 0.0, 0.5, 0.75, 0.49, 0.7968, 0.4854, 0.8418, 0.4717, 0.8833, 0.4496, 0.9197, 0.4197, 0.9496, 0.3833, 0.9717, 0.3418, 0.9854, 0.2968, 0.99, 0.25, 0.9854, 0.2032, 0.9717, 0.1582, 0.9496, 0.1167, 0.9197, 0.08029, 0.8833, 0.05045, 0.8418, 0.02827, 0.7968, 0.01461, 0.75, 0.01, 0.7032, 0.01461, 0.6582, 0.02827, 0.6167, 0.05045, 0.5803, 0.08029, 0.5504, 0.1167, 0.5283, 0.1582, 0.5146, 0.2032, 0.51, 0.25, 0.5146, 0.2968, 0.5283, 0.3418, 0.5504, 0.3833, 0.5803, 0.4197, 0.6167, 0.4496, 0.6582, 0.4717, 0.7032, 0.4854, 1.0, 0.5, 1.0, 1.0, 0.9688, 1.0, 0.9688, 0.5, 0.9688, 0.5, 0.9688, 1.0, 0.9375, 1.0, 0.9375, 0.5, 0.9375, 0.5, 0.9375, 1.0, 0.9062, 1.0, 0.9062, 0.5, 0.9062, 0.5, 0.9062, 1.0, 0.875, 1.0, 0.875, 0.5, 0.875, 0.5, 0.875, 1.0, 0.8438, 1.0, 0.8438, 0.5, 0.8438, 0.5, 0.8438, 1.0, 0.8125, 1.0, 0.8125, 0.5, 0.8125, 0.5, 0.8125, 1.0, 0.7812, 1.0, 0.7812, 0.5, 0.7812, 0.5, 0.7812, 1.0, 0.75, 1.0, 0.75, 0.5, 0.75, 0.5, 0.75, 1.0, 0.7188, 1.0, 0.7188, 0.5, 0.7188, 0.5, 0.7188, 1.0, 0.6875, 1.0, 0.6875, 0.5, 0.6875, 0.5, 0.6875, 1.0, 0.6562, 1.0, 0.6562, 0.5, 0.6562, 0.5, 0.6562, 1.0, 0.625, 1.0, 0.625, 0.5, 0.625, 0.5, 0.625, 1.0, 0.5938, 1.0, 0.5938, 0.5, 0.5938, 0.5, 0.5938, 1.0, 0.5625, 1.0, 0.5625, 0.5, 0.5625, 0.5, 0.5625, 1.0, 0.5312, 1.0, 0.5312, 0.5, 0.5312, 0.5, 0.5312, 1.0, 0.5, 1.0, 0.5, 0.5, 0.5, 0.5, 0.5, 1.0, 0.4688, 1.0, 0.4688, 0.5, 0.4688, 0.5, 0.4688, 1.0, 0.4375, 1.0, 0.4375, 0.5, 0.4375, 0.5, 0.4375, 1.0, 0.4062, 1.0, 0.4062, 0.5, 0.4062, 0.5, 0.4062, 1.0, 0.375, 1.0, 0.375, 0.5, 0.375, 0.5, 0.375, 1.0, 0.3438, 1.0, 0.3438, 0.5, 0.3438, 0.5, 0.3438, 1.0, 0.3125, 1.0, 0.3125, 0.5, 0.3125, 0.5, 0.3125, 1.0, 0.2812, 1.0, 0.2812, 0.5, 0.2812, 0.5, 0.2812, 1.0, 0.25, 1.0, 0.25, 0.5, 0.25, 0.5, 0.25, 1.0, 0.2188, 1.0, 0.2188, 0.5, 0.2188, 0.5, 0.2188, 1.0, 0.1875, 1.0, 0.1875, 0.5, 0.1875, 0.5, 0.1875, 1.0, 0.1562, 1.0, 0.1562, 0.5, 0.1562, 0.5, 0.1562, 1.0, 0.125, 1.0, 0.125, 0.5, 0.125, 0.5, 0.125, 1.0, 0.09375, 1.0, 0.09375, 0.5, 0.09375, 0.5, 0.09375, 1.0, 0.0625, 1.0, 0.0625, 0.5, 0.2968, 0.4854, 0.25, 0.49, 0.2032, 0.4854, 0.1582, 0.4717, 0.1167, 0.4496, 0.08029, 0.4197, 0.05045, 0.3833, 0.02827, 0.3418, 0.01461, 0.2968, 0.01, 0.25, 0.01461, 0.2032, 0.02827, 0.1582, 0.05045, 0.1167, 0.08029, 0.08029, 0.1167, 0.05045, 0.1582, 0.02827, 0.2032, 0.01461, 0.25, 0.01, 0.2968, 0.01461, 0.3418, 0.02827, 0.3833, 0.05045, 0.4197, 0.08029, 0.4496, 0.1167, 0.4717, 0.1582, 0.4854, 0.2032, 0.49, 0.25, 0.4854, 0.2968, 0.4717, 0.3418, 0.4496, 0.3833, 0.4197, 0.4197, 0.3833, 0.4496, 0.3418, 0.4717, 0.0625, 0.5, 0.0625, 1.0, 0.03125, 1.0, 0.03125, 0.5, 0.03125, 0.5, 0.03125, 1.0, 0.0, 1.0, 0.0, 0.5, 0.75, 0.49, 0.7968, 0.4854, 0.8418, 0.4717, 0.8833, 0.4496, 0.9197, 0.4197, 0.9496, 0.3833, 0.9717, 0.3418, 0.9854, 0.2968, 0.99, 0.25, 0.9854, 0.2032, 0.9717, 0.1582, 0.9496, 0.1167, 0.9197, 0.08029, 0.8833, 0.05045, 0.8418, 0.02827, 0.7968, 0.01461, 0.75, 0.01, 0.7032, 0.01461, 0.6582, 0.02827, 0.6167, 0.05045, 0.5803, 0.08029, 0.5504, 0.1167, 0.5283, 0.1582, 0.5146, 0.2032, 0.51, 0.25, 0.5146, 0.2968, 0.5283, 0.3418, 0.5504, 0.3833, 0.5803, 0.4197, 0.6167, 0.4496, 0.6582, 0.4717, 0.7032, 0.4854, 1.0, 0.5, 1.0, 1.0, 0.9688, 1.0, 0.9688, 0.5, 0.9688, 0.5, 0.9688, 1.0, 0.9375, 1.0, 0.9375, 0.5, 0.9375, 0.5, 0.9375, 1.0, 0.9062, 1.0, 0.9062, 0.5, 0.9062, 0.5, 0.9062, 1.0, 0.875, 1.0, 0.875, 0.5, 0.875, 0.5, 0.875, 1.0, 0.8438, 1.0, 0.8438, 0.5, 0.8438, 0.5, 0.8438, 1.0, 0.8125, 1.0, 0.8125, 0.5, 0.8125, 0.5, 0.8125, 1.0, 0.7812, 1.0, 0.7812, 0.5, 0.7812, 0.5, 0.7812, 1.0, 0.75, 1.0, 0.75, 0.5, 0.75, 0.5, 0.75, 1.0, 0.7188, 1.0, 0.7188, 0.5, 0.7188, 0.5, 0.7188, 1.0, 0.6875, 1.0, 0.6875, 0.5, 0.6875, 0.5, 0.6875, 1.0, 0.6562, 1.0, 0.6562, 0.5, 0.6562, 0.5, 0.6562, 1.0, 0.625, 1.0, 0.625, 0.5, 0.625, 0.5, 0.625, 1.0, 0.5938, 1.0, 0.5938, 0.5, 0.5938, 0.5, 0.5938, 1.0, 0.5625, 1.0, 0.5625, 0.5, 0.5625, 0.5, 0.5625, 1.0, 0.5312, 1.0, 0.5312, 0.5, 0.5312, 0.5, 0.5312, 1.0, 0.5, 1.0, 0.5, 0.5, 0.5, 0.5, 0.5, 1.0, 0.4688, 1.0, 0.4688, 0.5, 0.4688, 0.5, 0.4688, 1.0, 0.4375, 1.0, 0.4375, 0.5, 0.4375, 0.5, 0.4375, 1.0, 0.4062, 1.0, 0.4062, 0.5, 0.4062, 0.5, 0.4062, 1.0, 0.375, 1.0, 0.375, 0.5, 0.375, 0.5, 0.375, 1.0, 0.3438, 1.0, 0.3438, 0.5, 0.3438, 0.5, 0.3438, 1.0, 0.3125, 1.0, 0.3125, 0.5, 0.3125, 0.5, 0.3125, 1.0, 0.2812, 1.0, 0.2812, 0.5, 0.2812, 0.5, 0.2812, 1.0, 0.25, 1.0, 0.25, 0.5, 0.25, 0.5, 0.25, 1.0, 0.2188, 1.0, 0.2188, 0.5, 0.2188, 0.5, 0.2188, 1.0, 0.1875, 1.0, 0.1875, 0.5, 0.1875, 0.5, 0.1875, 1.0, 0.1562, 1.0, 0.1562, 0.5, 0.1562, 0.5, 0.1562, 1.0, 0.125, 1.0, 0.125, 0.5, 0.125, 0.5, 0.125, 1.0, 0.09375, 1.0, 0.09375, 0.5, 0.09375, 0.5, 0.09375, 1.0, 0.0625, 1.0, 0.0625, 0.5, 0.2968, 0.4854, 0.25, 0.49, 0.2032, 0.4854, 0.1582, 0.4717, 0.1167, 0.4496, 0.08029, 0.4197, 0.05045, 0.3833, 0.02827, 0.3418, 0.01461, 0.2968, 0.01, 0.25, 0.01461, 0.2032, 0.02827, 0.1582, 0.05045, 0.1167, 0.08029, 0.08029, 0.1167, 0.05045, 0.1582, 0.02827, 0.2032, 0.01461, 0.25, 0.01, 0.2968, 0.01461, 0.3418, 0.02827, 0.3833, 0.05045, 0.4197, 0.08029, 0.4496, 0.1167, 0.4717, 0.1582, 0.4854, 0.2032, 0.49, 0.25, 0.4854, 0.2968, 0.4717, 0.3418, 0.4496, 0.3833, 0.4197, 0.4197, 0.3833, 0.4496, 0.3418, 0.4717, 0.0625, 0.5, 0.0625, 1.0, 0.03125, 1.0, 0.03125, 0.5, 0.03125, 0.5, 0.03125, 1.0, 0.0, 1.0, 0.0, 0.5, 0.75, 0.49, 0.7968, 0.4854, 0.8418, 0.4717, 0.8833, 0.4496, 0.9197, 0.4197, 0.9496, 0.3833, 0.9717, 0.3418, 0.9854, 0.2968, 0.99, 0.25, 0.9854, 0.2032, 0.9717, 0.1582, 0.9496, 0.1167, 0.9197, 0.08029, 0.8833, 0.05045, 0.8418, 0.02827, 0.7968, 0.01461, 0.75, 0.01, 0.7032, 0.01461, 0.6582, 0.02827, 0.6167, 0.05045, 0.5803, 0.08029, 0.5504, 0.1167, 0.5283, 0.1582, 0.5146, 0.2032, 0.51, 0.25, 0.5146, 0.2968, 0.5283, 0.3418, 0.5504, 0.3833, 0.5803, 0.4197, 0.6167, 0.4496, 0.6582, 0.4717, 0.7032, 0.4854])
me_cylinder.use_remesh_fix_poles = True
me_cylinder.use_remesh_preserve_attributes = False
me_cylinder.use_mirror_vertex_groups = False
me_cylinder.update()
me_cube_001 = bpy.data.meshes.new('Cube.001')
me_cube_001.from_pydata([(-0.8958, -0.9115, -0.68), (-0.892, -0.8915, 1.594), (-0.8829, 0.8793, -1.041), (-0.8906, 0.8419, 0.7821), (0.82, -0.8977, -0.9391), (0.8909, -0.8823, 1.226), (0.8972, 0.8821, -1.0), (0.8679, 0.8448, 0.8227), (0.6423, 0.956, -1.0), (0.3497, 0.9874, -1.0), (0.01632, 0.9874, -1.0), (-0.317, 0.9874, -1.0), (-0.6361, 0.9719, -1.041), (-0.6474, 0.9346, 0.7819), (-0.3319, 0.9501, 0.8227), (-0.002176, 0.9501, 0.8227), (0.3276, 0.9501, 0.8227), (0.6166, 0.9187, 0.8227), (-0.6328, -0.9611, -0.9823), (-0.3724, -0.9731, -0.9814), (-0.04539, -0.9732, -0.9806), (0.2816, -0.9732, -0.9798), (0.5809, -0.9622, -1.013), (0.6406, -0.9461, 1.17), (0.3302, -0.9563, 1.221), (-0.00802, -0.9555, 1.239), (-0.3462, -0.9547, 1.256), (-0.6178, -0.9419, 1.273), (-0.8996, -0.9095, -0.3328), (-0.9036, -0.9074, 0.0373), (-0.9076, -0.9054, 0.4074), (-0.9116, -0.9033, 0.7775), (-0.8877, -0.8937, 1.201), (-0.8925, 0.8469, 0.4222), (-0.8943, 0.8515, 0.08344), (-0.8776, 0.8656, -0.04519), (-0.8794, 0.8703, -0.384), (-0.8812, 0.8749, -0.7228), (0.8698, 0.8497, 0.4628), (0.8716, 0.8543, 0.124), (0.8734, 0.859, -0.2148), (0.8937, 0.8731, -0.3434), (0.8955, 0.8777, -0.6822), (0.8554, -0.8912, 0.7988), (0.8483, -0.8925, 0.4469), (0.8411, -0.8938, 0.09493), (0.8339, -0.8952, -0.257), (0.8267, -0.8965, -0.609), (0.6071, -0.9551, 0.7402), (0.6018, -0.9565, 0.3852), (0.5965, -0.958, 0.03019), (0.5912, -0.9594, -0.3248), (0.5859, -0.9609, -0.6798), (0.2987, -0.9654, 0.7881), (0.2952, -0.967, 0.4301), (0.2918, -0.9686, 0.07206), (0.2883, -0.9701, -0.286), (0.2849, -0.9717, -0.644), (-0.03756, -0.9648, 0.8022), (-0.03914, -0.9665, 0.4411), (-0.04073, -0.9682, 0.08011), (-0.04232, -0.9699, -0.2809), (-0.0439, -0.9716, -0.642), (-0.3738, -0.9641, 0.8163), (-0.3735, -0.966, 0.4522), (-0.3732, -0.9678, 0.08815), (-0.3729, -0.9696, -0.2759), (-0.3727, -0.9714, -0.64), (-0.6434, -0.9515, 0.8304), (-0.6412, -0.9534, 0.4633), (-0.6391, -0.9554, 0.0962), (-0.637, -0.9573, -0.2709), (-0.6348, -0.9593, -0.638), (-0.6302, 0.949, 0.6322), (-0.6314, 0.9536, 0.2934), (-0.6326, 0.9583, -0.04539), (-0.6338, 0.9629, -0.3842), (-0.635, 0.9676, -0.723), (-0.314, 0.9645, 0.673), (-0.3146, 0.9691, 0.3342), (-0.3152, 0.9737, -0.004613), (-0.3158, 0.9784, -0.3434), (-0.3164, 0.983, -0.6822), (0.01632, 0.9645, 0.673), (0.01632, 0.9691, 0.3342), (0.01632, 0.9737, -0.004613), (0.01632, 0.9784, -0.3434), (0.01632, 0.983, -0.6822), (0.3467, 0.9645, 0.673), (0.3473, 0.9691, 0.3342), (0.3479, 0.9737, -0.004613), (0.3485, 0.9784, -0.3434), (0.3491, 0.983, -0.6822), (0.6179, 0.9236, 0.4628), (0.6376, 0.9377, 0.3342), (0.6388, 0.9424, -0.004613), (0.64, 0.947, -0.3434), (0.6412, 0.9517, -0.6822)], [], [(32, 1, 3, 33), (93, 17, 7, 38), (38, 7, 5, 43), (68, 27, 1, 32), (8, 6, 4, 22), (13, 3, 1, 27), (7, 17, 23, 5), (17, 16, 24, 23), (16, 15, 25, 24), (15, 14, 26, 25), (14, 13, 27, 26), (2, 12, 18, 0), (12, 11, 19, 18), (11, 10, 20, 19), (10, 9, 21, 20), (9, 8, 22, 21), (43, 5, 23, 48), (48, 23, 24, 53), (53, 24, 25, 58), (58, 25, 26, 63), (63, 26, 27, 68), (33, 3, 13, 73), (73, 13, 14, 78), (78, 14, 15, 83), (83, 15, 16, 88), (88, 16, 17, 93), (9, 92, 97, 8), (92, 91, 96, 97), (91, 90, 95, 96), (90, 89, 94, 95), (89, 88, 93, 94), (10, 87, 92, 9), (87, 86, 91, 92), (86, 85, 90, 91), (85, 84, 89, 90), (84, 83, 88, 89), (11, 82, 87, 10), (82, 81, 86, 87), (81, 80, 85, 86), (80, 79, 84, 85), (79, 78, 83, 84), (12, 77, 82, 11), (77, 76, 81, 82), (76, 75, 80, 81), (75, 74, 79, 80), (74, 73, 78, 79), (2, 37, 77, 12), (37, 36, 76, 77), (36, 35, 75, 76), (35, 34, 74, 75), (34, 33, 73, 74), (19, 67, 72, 18), (67, 66, 71, 72), (66, 65, 70, 71), (65, 64, 69, 70), (64, 63, 68, 69), (20, 62, 67, 19), (62, 61, 66, 67), (61, 60, 65, 66), (60, 59, 64, 65), (59, 58, 63, 64), (21, 57, 62, 20), (57, 56, 61, 62), (56, 55, 60, 61), (55, 54, 59, 60), (54, 53, 58, 59), (22, 52, 57, 21), (52, 51, 56, 57), (51, 50, 55, 56), (50, 49, 54, 55), (49, 48, 53, 54), (4, 47, 52, 22), (47, 46, 51, 52), (46, 45, 50, 51), (45, 44, 49, 50), (44, 43, 48, 49), (18, 72, 28, 0), (72, 71, 29, 28), (71, 70, 30, 29), (70, 69, 31, 30), (69, 68, 32, 31), (6, 42, 47, 4), (42, 41, 46, 47), (41, 40, 45, 46), (40, 39, 44, 45), (39, 38, 43, 44), (8, 97, 42, 6), (97, 96, 41, 42), (96, 95, 40, 41), (95, 94, 39, 40), (94, 93, 38, 39), (0, 28, 37, 2), (28, 29, 36, 37), (29, 30, 35, 36), (30, 31, 34, 35), (31, 32, 33, 34)])
_uv = me_cube_001.uv_layers.new(name='UVMap')
_uv.uv.foreach_set('vector', [0.5807, 0.0, 0.625, 0.0, 0.625, 0.25, 0.5807, 0.25, 0.5807, 0.4583, 0.625, 0.4583, 0.625, 0.5, 0.5807, 0.5, 0.5807, 0.5, 0.625, 0.5, 0.625, 0.75, 0.5807, 0.75, 0.5807, 0.9583, 0.625, 0.9583, 0.625, 1.0, 0.5807, 1.0, 0.3333, 0.5, 0.375, 0.5, 0.375, 0.75, 0.3333, 0.75, 0.8333, 0.5, 0.875, 0.5, 0.875, 0.75, 0.8333, 0.75, 0.625, 0.5, 0.6667, 0.5, 0.6667, 0.75, 0.625, 0.75, 0.6667, 0.5, 0.7083, 0.5, 0.7083, 0.75, 0.6667, 0.75, 0.7083, 0.5, 0.75, 0.5, 0.75, 0.75, 0.7083, 0.75, 0.75, 0.5, 0.7917, 0.5, 0.7917, 0.75, 0.75, 0.75, 0.7917, 0.5, 0.8333, 0.5, 0.8333, 0.75, 0.7917, 0.75, 0.125, 0.5, 0.1667, 0.5, 0.1667, 0.75, 0.125, 0.75, 0.1667, 0.5, 0.2083, 0.5, 0.2083, 0.75, 0.1667, 0.75, 0.2083, 0.5, 0.25, 0.5, 0.25, 0.75, 0.2083, 0.75, 0.25, 0.5, 0.2917, 0.5, 0.2917, 0.75, 0.25, 0.75, 0.2917, 0.5, 0.3333, 0.5, 0.3333, 0.75, 0.2917, 0.75, 0.5807, 0.75, 0.625, 0.75, 0.625, 0.7917, 0.5807, 0.7917, 0.5807, 0.7917, 0.625, 0.7917, 0.625, 0.8333, 0.5807, 0.8333, 0.5807, 0.8333, 0.625, 0.8333, 0.625, 0.875, 0.5807, 0.875, 0.5807, 0.875, 0.625, 0.875, 0.625, 0.9167, 0.5807, 0.9167, 0.5807, 0.9167, 0.625, 0.9167, 0.625, 0.9583, 0.5807, 0.9583, 0.5807, 0.25, 0.625, 0.25, 0.625, 0.2917, 0.5807, 0.2917, 0.5807, 0.2917, 0.625, 0.2917, 0.625, 0.3333, 0.5807, 0.3333, 0.5807, 0.3333, 0.625, 0.3333, 0.625, 0.375, 0.5807, 0.375, 0.5807, 0.375, 0.625, 0.375, 0.625, 0.4167, 0.5807, 0.4167, 0.5807, 0.4167, 0.625, 0.4167, 0.625, 0.4583, 0.5807, 0.4583, 0.375, 0.4167, 0.4141, 0.4167, 0.4141, 0.4583, 0.375, 0.4583, 0.4141, 0.4167, 0.4557, 0.4167, 0.4557, 0.4583, 0.4141, 0.4583, 0.4557, 0.4167, 0.4974, 0.4167, 0.4974, 0.4583, 0.4557, 0.4583, 0.4974, 0.4167, 0.5391, 0.4167, 0.5391, 0.4583, 0.4974, 0.4583, 0.5391, 0.4167, 0.5807, 0.4167, 0.5807, 0.4583, 0.5391, 0.4583, 0.375, 0.375, 0.4141, 0.375, 0.4141, 0.4167, 0.375, 0.4167, 0.4141, 0.375, 0.4557, 0.375, 0.4557, 0.4167, 0.4141, 0.4167, 0.4557, 0.375, 0.4974, 0.375, 0.4974, 0.4167, 0.4557, 0.4167, 0.4974, 0.375, 0.5391, 0.375, 0.5391, 0.4167, 0.4974, 0.4167, 0.5391, 0.375, 0.5807, 0.375, 0.5807, 0.4167, 0.5391, 0.4167, 0.375, 0.3333, 0.4141, 0.3333, 0.4141, 0.375, 0.375, 0.375, 0.4141, 0.3333, 0.4557, 0.3333, 0.4557, 0.375, 0.4141, 0.375, 0.4557, 0.3333, 0.4974, 0.3333, 0.4974, 0.375, 0.4557, 0.375, 0.4974, 0.3333, 0.5391, 0.3333, 0.5391, 0.375, 0.4974, 0.375, 0.5391, 0.3333, 0.5807, 0.3333, 0.5807, 0.375, 0.5391, 0.375, 0.375, 0.2917, 0.4141, 0.2917, 0.4141, 0.3333, 0.375, 0.3333, 0.4141, 0.2917, 0.4557, 0.2917, 0.4557, 0.3333, 0.4141, 0.3333, 0.4557, 0.2917, 0.4974, 0.2917, 0.4974, 0.3333, 0.4557, 0.3333, 0.4974, 0.2917, 0.5391, 0.2917, 0.5391, 0.3333, 0.4974, 0.3333, 0.5391, 0.2917, 0.5807, 0.2917, 0.5807, 0.3333, 0.5391, 0.3333, 0.375, 0.25, 0.4141, 0.25, 0.4141, 0.2917, 0.375, 0.2917, 0.4141, 0.25, 0.4557, 0.25, 0.4557, 0.2917, 0.4141, 0.2917, 0.4557, 0.25, 0.4974, 0.25, 0.4974, 0.2917, 0.4557, 0.2917, 0.4974, 0.25, 0.5391, 0.25, 0.5391, 0.2917, 0.4974, 0.2917, 0.5391, 0.25, 0.5807, 0.25, 0.5807, 0.2917, 0.5391, 0.2917, 0.375, 0.9167, 0.4141, 0.9167, 0.4141, 0.9583, 0.375, 0.9583, 0.4141, 0.9167, 0.4557, 0.9167, 0.4557, 0.9583, 0.4141, 0.9583, 0.4557, 0.9167, 0.4974, 0.9167, 0.4974, 0.9583, 0.4557, 0.9583, 0.4974, 0.9167, 0.5391, 0.9167, 0.5391, 0.9583, 0.4974, 0.9583, 0.5391, 0.9167, 0.5807, 0.9167, 0.5807, 0.9583, 0.5391, 0.9583, 0.375, 0.875, 0.4141, 0.875, 0.4141, 0.9167, 0.375, 0.9167, 0.4141, 0.875, 0.4557, 0.875, 0.4557, 0.9167, 0.4141, 0.9167, 0.4557, 0.875, 0.4974, 0.875, 0.4974, 0.9167, 0.4557, 0.9167, 0.4974, 0.875, 0.5391, 0.875, 0.5391, 0.9167, 0.4974, 0.9167, 0.5391, 0.875, 0.5807, 0.875, 0.5807, 0.9167, 0.5391, 0.9167, 0.375, 0.8333, 0.4141, 0.8333, 0.4141, 0.875, 0.375, 0.875, 0.4141, 0.8333, 0.4557, 0.8333, 0.4557, 0.875, 0.4141, 0.875, 0.4557, 0.8333, 0.4974, 0.8333, 0.4974, 0.875, 0.4557, 0.875, 0.4974, 0.8333, 0.5391, 0.8333, 0.5391, 0.875, 0.4974, 0.875, 0.5391, 0.8333, 0.5807, 0.8333, 0.5807, 0.875, 0.5391, 0.875, 0.375, 0.7917, 0.4141, 0.7917, 0.4141, 0.8333, 0.375, 0.8333, 0.4141, 0.7917, 0.4557, 0.7917, 0.4557, 0.8333, 0.4141, 0.8333, 0.4557, 0.7917, 0.4974, 0.7917, 0.4974, 0.8333, 0.4557, 0.8333, 0.4974, 0.7917, 0.5391, 0.7917, 0.5391, 0.8333, 0.4974, 0.8333, 0.5391, 0.7917, 0.5807, 0.7917, 0.5807, 0.8333, 0.5391, 0.8333, 0.375, 0.75, 0.4141, 0.75, 0.4141, 0.7917, 0.375, 0.7917, 0.4141, 0.75, 0.4557, 0.75, 0.4557, 0.7917, 0.4141, 0.7917, 0.4557, 0.75, 0.4974, 0.75, 0.4974, 0.7917, 0.4557, 0.7917, 0.4974, 0.75, 0.5391, 0.75, 0.5391, 0.7917, 0.4974, 0.7917, 0.5391, 0.75, 0.5807, 0.75, 0.5807, 0.7917, 0.5391, 0.7917, 0.375, 0.9583, 0.4141, 0.9583, 0.4141, 1.0, 0.375, 1.0, 0.4141, 0.9583, 0.4557, 0.9583, 0.4557, 1.0, 0.4141, 1.0, 0.4557, 0.9583, 0.4974, 0.9583, 0.4974, 1.0, 0.4557, 1.0, 0.4974, 0.9583, 0.5391, 0.9583, 0.5391, 1.0, 0.4974, 1.0, 0.5391, 0.9583, 0.5807, 0.9583, 0.5807, 1.0, 0.5391, 1.0, 0.375, 0.5, 0.4141, 0.5, 0.4141, 0.75, 0.375, 0.75, 0.4141, 0.5, 0.4557, 0.5, 0.4557, 0.75, 0.4141, 0.75, 0.4557, 0.5, 0.4974, 0.5, 0.4974, 0.75, 0.4557, 0.75, 0.4974, 0.5, 0.5391, 0.5, 0.5391, 0.75, 0.4974, 0.75, 0.5391, 0.5, 0.5807, 0.5, 0.5807, 0.75, 0.5391, 0.75, 0.375, 0.4583, 0.4141, 0.4583, 0.4141, 0.5, 0.375, 0.5, 0.4141, 0.4583, 0.4557, 0.4583, 0.4557, 0.5, 0.4141, 0.5, 0.4557, 0.4583, 0.4974, 0.4583, 0.4974, 0.5, 0.4557, 0.5, 0.4974, 0.4583, 0.5391, 0.4583, 0.5391, 0.5, 0.4974, 0.5, 0.5391, 0.4583, 0.5807, 0.4583, 0.5807, 0.5, 0.5391, 0.5, 0.375, 0.0, 0.4141, 0.0, 0.4141, 0.25, 0.375, 0.25, 0.4141, 0.0, 0.4557, 0.0, 0.4557, 0.25, 0.4141, 0.25, 0.4557, 0.0, 0.4974, 0.0, 0.4974, 0.25, 0.4557, 0.25, 0.4974, 0.0, 0.5391, 0.0, 0.5391, 0.25, 0.4974, 0.25, 0.5391, 0.0, 0.5807, 0.0, 0.5807, 0.25, 0.5391, 0.25])
me_cube_001.use_remesh_fix_poles = True
me_cube_001.use_remesh_preserve_attributes = False
me_cube_001.use_mirror_vertex_groups = False
me_cube_001.update()

# ---- objects
ob_light = bpy.data.objects.new('Light', light_light)
ob_camera = bpy.data.objects.new('Camera', cam_camera)
ob_cylinder = bpy.data.objects.new('Cylinder', me_cylinder)
ob_cube = bpy.data.objects.new('Cube', me_cube_001)

# ---- transforms, parenting, visibility, modifiers, constraints
ob_light.location = (4.076, 1.005, 5.904)
ob_light.rotation_euler = (0.6503, 0.05522, 1.866)
ob_light.lock_rotations_4d = False
ob_light.empty_display_type = 'ARROWS'
ob_light.color = (0.0, 0.0, 0.0, 0.0)
ob_light.lineart.crease_threshold = 0.0
ob_camera.location = (7.359, -6.926, 4.958)
ob_camera.rotation_euler = (1.109, 0.0, 0.8149)
ob_camera.lock_rotations_4d = False
ob_camera.empty_display_type = 'ARROWS'
ob_camera.color = (0.0, 0.0, 0.0, 0.0)
ob_camera.display_type = 'WIRE'
ob_camera.lineart.crease_threshold = 0.0
ob_cylinder.location = (0.0, 0.0, 0.0)
ob_cylinder.lineart.crease_threshold = 0.0
ob_cube.location = (0.0, 2.568, 0.0)
ob_cube.scale = (0.92, 4.6, 0.1696)
ob_cube.lineart.crease_threshold = 0.0

# ---- collection membership
col_collection.objects.link(ob_light)
col_collection.objects.link(ob_camera)
col_collection.objects.link(ob_cylinder)
col_collection.objects.link(ob_cube)

# ---- scene / render settings (as saved in the file)
scene.camera = ob_camera
scene.frame_start = 1; scene.frame_end = 250; scene.frame_set(1)
scene.render.engine = 'BLENDER_EEVEE_NEXT'
scene.cycles.use_denoising = False
scene.cycles.samples = 128
scene.cycles.sampling_pattern = 'TABULATED_SOBOL'
scene.cycles.use_adaptive_sampling = False
scene.cycles.use_light_tree = False
scene.view_settings.view_transform = 'Filmic'
bpy.context.view_layer.update()
